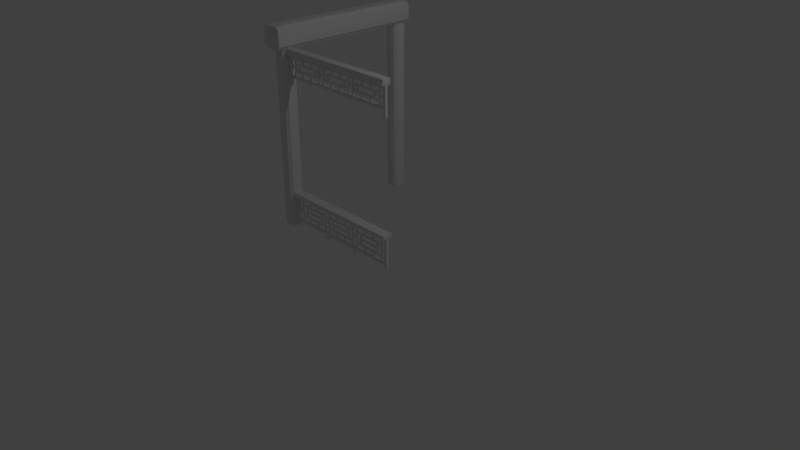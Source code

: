 # Source: temple_mur.blend  (saved by Blender 2.78.0; exported with 4.5.12 LTS)
import bpy
from mathutils import Matrix  # noqa: F401  (used for matrix-valued properties, if any)

bpy.ops.wm.read_factory_settings(use_empty=True)
scene = bpy.context.scene
scene.name = 'Scene'

# ---- collections
col_collection_1 = bpy.data.collections.new('Collection 1'); scene.collection.children.link(col_collection_1)

# ---- world
world_world = bpy.data.worlds.new('World'); scene.world = world_world
world_world.color = (0.05088, 0.05088, 0.05088)
world_world.use_sun_shadow = False
world_world.sun_shadow_jitter_overblur = 0.0
world_world.cycles.sampling_method = 'MANUAL'

# ---- cameras
cam_camera = bpy.data.cameras.new('Camera')
cam_camera.clip_end = 100.0
cam_camera.lens = 35.0
cam_camera.sensor_width = 32.0
cam_camera.sensor_height = 18.0
cam_camera.ortho_scale = 7.314
cam_camera.dof.focus_distance = 0.0

# ---- lights
light_lamp = bpy.data.lights.new('Lamp', 'POINT')
light_lamp.transmission_factor = 0.0
light_lamp.cutoff_distance = 30.0
light_lamp.energy = 100.0
light_lamp.shadow_buffer_clip_start = 1.001
light_lamp.shadow_soft_size = 0.1
light_lamp.shadow_maximum_resolution = 0.006
light_lamp.use_absolute_resolution = True

# ---- meshes
me_cube_010 = bpy.data.meshes.new('Cube.010')
me_cube_010.from_pydata([(-0.072, -0.09, -0.1), (-0.09, -0.072, -0.1), (-0.08099, -0.0876, -0.1), (-0.0876, -0.08099, -0.1), (-0.072, -0.09, 2.4), (-0.09, -0.072, 2.4), (-0.08099, -0.0876, 2.4), (-0.0876, -0.08099, 2.4), (-0.09, 0.072, -0.1), (-0.072, 0.09, -0.1), (-0.0876, 0.08099, -0.1), (-0.08099, 0.0876, -0.1), (-0.072, 0.09, 2.4), (-0.09, 0.072, 2.4), (-0.08099, 0.0876, 2.4), (-0.0876, 0.08099, 2.4), (0.072, -0.1, -0.1), (0.09, -0.072, -0.1), (0.072, -0.09, -0.1), (0.072, -0.1, 2.4), (0.1, -0.072, 2.4), (0.1, -0.072, -0.1), (0.0876, -0.08099, -0.1), (0.1, 0.072, -0.1), (0.1, 0.072, 2.4), (0.072, 0.1, 2.4), (0.08099, -0.0876, -0.1), (0.072, 0.1, -0.1), (0.072, -0.09, 2.4), (0.09, -0.072, 2.4), (0.08099, -0.0876, 2.4), (0.0876, -0.08099, 2.4), (-0.072, 0.1, -0.1), (0.072, 0.09, -0.1), (0.09, 0.072, -0.1), (-0.072, 0.1, 2.4), (-0.1, 0.072, 2.4), (-0.1, -0.072, 2.4), (0.08099, 0.0876, -0.1), (-0.072, -0.1, 2.4), (-0.072, -0.1, -0.1), (-0.1, 0.072, -0.1), (0.0876, 0.08099, -0.1), (-0.1, -0.072, -0.1), (0.09, 0.072, 2.4), (0.072, 0.09, 2.4), (0.0876, 0.08099, 2.4), (0.08099, 0.0876, 2.4), (0.1, -0.072, 0.4), (0.1, -0.072, 0.9), (0.1, -0.072, 1.4), (0.1, -0.072, 1.9), (0.072, -0.1, 1.9), (0.072, -0.1, 1.4), (0.072, -0.1, 0.9), (0.072, -0.1, 0.4), (0.1, 0.072, 1.9), (0.1, 0.072, 1.4), (0.1, 0.072, 0.9), (0.1, 0.072, 0.4), (-0.1, 0.072, 0.4), (-0.1, 0.072, 0.9), (-0.1, 0.072, 1.4), (-0.1, 0.072, 1.9), (-0.072, 0.1, 1.9), (-0.072, 0.1, 1.4), (-0.072, 0.1, 0.9), (-0.072, 0.1, 0.4), (-0.1, -0.072, 1.9), (-0.1, -0.072, 1.4), (-0.1, -0.072, 0.9), (-0.1, -0.072, 0.4), (-0.072, -0.1, 0.4), (-0.072, -0.1, 0.9), (-0.072, -0.1, 1.4), (-0.072, -0.1, 1.9), (0.072, 0.1, 0.4), (0.072, 0.1, 0.9), (0.072, 0.1, 1.4), (0.072, 0.1, 1.9), (-0.072, -0.09, 0.4), (-0.072, -0.09, 0.9), (-0.072, -0.09, 1.4), (-0.072, -0.09, 1.9), (-0.08099, -0.0876, 1.9), (-0.08099, -0.0876, 1.4), (-0.08099, -0.0876, 0.9), (-0.08099, -0.0876, 0.4), (-0.0876, -0.08099, 1.9), (-0.0876, -0.08099, 1.4), (-0.0876, -0.08099, 0.9), (-0.0876, -0.08099, 0.4), (-0.09, -0.072, 1.9), (-0.09, -0.072, 1.4), (-0.09, -0.072, 0.9), (-0.09, -0.072, 0.4), (-0.072, 0.09, 1.9), (-0.072, 0.09, 1.4), (-0.072, 0.09, 0.9), (-0.072, 0.09, 0.4), (-0.08099, 0.0876, 0.4), (-0.08099, 0.0876, 0.9), (-0.08099, 0.0876, 1.4), (-0.08099, 0.0876, 1.9), (-0.0876, 0.08099, 0.4), (-0.0876, 0.08099, 0.9), (-0.0876, 0.08099, 1.4), (-0.0876, 0.08099, 1.9), (-0.09, 0.072, 0.4), (-0.09, 0.072, 0.9), (-0.09, 0.072, 1.4), (-0.09, 0.072, 1.9), (0.09, 0.072, 1.9), (0.09, 0.072, 1.4), (0.09, 0.072, 0.9), (0.09, 0.072, 0.4), (0.0876, 0.08099, 0.4), (0.0876, 0.08099, 0.9), (0.0876, 0.08099, 1.4), (0.0876, 0.08099, 1.9), (0.08099, 0.0876, 0.4), (0.08099, 0.0876, 0.9), (0.08099, 0.0876, 1.4), (0.08099, 0.0876, 1.9), (0.072, 0.09, 0.4), (0.072, 0.09, 0.9), (0.072, 0.09, 1.4), (0.072, 0.09, 1.9), (0.072, -0.09, 1.9), (0.072, -0.09, 1.4), (0.072, -0.09, 0.9), (0.072, -0.09, 0.4), (0.08099, -0.0876, 0.4), (0.08099, -0.0876, 0.9), (0.08099, -0.0876, 1.4), (0.08099, -0.0876, 1.9), (0.0876, -0.08099, 0.4), (0.0876, -0.08099, 0.9), (0.0876, -0.08099, 1.4), (0.0876, -0.08099, 1.9), (0.09, -0.072, 0.4), (0.09, -0.072, 0.9), (0.09, -0.072, 1.4), (0.09, -0.072, 1.9)], [], [(33, 9, 32, 27), (5, 13, 36, 37), (140, 17, 21, 48), (92, 5, 37, 68), (124, 33, 27, 76), (128, 28, 19, 52), (44, 29, 20, 24), (8, 1, 43, 41), (17, 34, 23, 21), (0, 18, 16, 40), (80, 0, 40, 72), (12, 45, 25, 35), (96, 12, 35, 64), (56, 24, 20, 51), (52, 19, 39, 75), (0, 2, 3, 1, 8, 10, 11, 9, 33, 38, 42, 34, 17, 22, 26, 18), (64, 35, 25, 79), (68, 37, 36, 63), (6, 4, 28, 30, 31, 29, 44, 46, 47, 45, 12, 14, 15, 13, 5, 7), (83, 4, 6, 84), (84, 6, 7, 88), (88, 7, 5, 92), (99, 9, 11, 100), (100, 11, 10, 104), (104, 10, 8, 108), (115, 34, 42, 116), (116, 42, 38, 120), (120, 38, 33, 124), (28, 4, 39, 19), (108, 8, 41, 60), (112, 44, 24, 56), (131, 18, 26, 132), (132, 26, 22, 136), (136, 22, 17, 140), (31, 139, 143, 29), (139, 138, 142, 143), (138, 137, 141, 142), (137, 136, 140, 141), (30, 135, 139, 31), (135, 134, 138, 139), (134, 133, 137, 138), (133, 132, 136, 137), (28, 128, 135, 30), (128, 129, 134, 135), (129, 130, 133, 134), (130, 131, 132, 133), (34, 115, 59, 23), (115, 114, 58, 59), (114, 113, 57, 58), (113, 112, 56, 57), (13, 111, 63, 36), (111, 110, 62, 63), (110, 109, 61, 62), (109, 108, 60, 61), (47, 123, 127, 45), (123, 122, 126, 127), (122, 121, 125, 126), (121, 120, 124, 125), (46, 119, 123, 47), (119, 118, 122, 123), (118, 117, 121, 122), (117, 116, 120, 121), (44, 112, 119, 46), (112, 113, 118, 119), (113, 114, 117, 118), (114, 115, 116, 117), (15, 107, 111, 13), (107, 106, 110, 111), (106, 105, 109, 110), (105, 104, 108, 109), (14, 103, 107, 15), (103, 102, 106, 107), (102, 101, 105, 106), (101, 100, 104, 105), (12, 96, 103, 14), (96, 97, 102, 103), (97, 98, 101, 102), (98, 99, 100, 101), (3, 91, 95, 1), (91, 90, 94, 95), (90, 89, 93, 94), (89, 88, 92, 93), (2, 87, 91, 3), (87, 86, 90, 91), (86, 85, 89, 90), (85, 84, 88, 89), (0, 80, 87, 2), (80, 81, 86, 87), (81, 82, 85, 86), (82, 83, 84, 85), (43, 71, 60, 41), (71, 70, 61, 60), (70, 69, 62, 61), (69, 68, 63, 62), (32, 67, 76, 27), (67, 66, 77, 76), (66, 65, 78, 77), (65, 64, 79, 78), (16, 55, 72, 40), (55, 54, 73, 72), (54, 53, 74, 73), (53, 52, 75, 74), (23, 59, 48, 21), (59, 58, 49, 48), (58, 57, 50, 49), (57, 56, 51, 50), (9, 99, 67, 32), (99, 98, 66, 67), (98, 97, 65, 66), (97, 96, 64, 65), (4, 83, 75, 39), (83, 82, 74, 75), (82, 81, 73, 74), (81, 80, 72, 73), (18, 131, 55, 16), (131, 130, 54, 55), (130, 129, 53, 54), (129, 128, 52, 53), (45, 127, 79, 25), (127, 126, 78, 79), (126, 125, 77, 78), (125, 124, 76, 77), (1, 95, 71, 43), (95, 94, 70, 71), (94, 93, 69, 70), (93, 92, 68, 69), (29, 143, 51, 20), (143, 142, 50, 51), (142, 141, 49, 50), (141, 140, 48, 49)])
me_cube_010.polygons.foreach_set('use_smooth', [True] * 130)
me_cube_010.use_remesh_preserve_volume = False
me_cube_010.use_remesh_preserve_attributes = False
me_cube_010.use_mirror_vertex_groups = False
me_cube_010.update()
me_cube_009 = bpy.data.meshes.new('Cube.009')
me_cube_009.from_pydata([(-0.072, -0.09, -0.1), (-0.09, -0.072, -0.1), (-0.08099, -0.0876, -0.1), (-0.0876, -0.08099, -0.1), (-0.09, 0.072, -0.1), (-0.072, 0.09, -0.1), (-0.0876, 0.08099, -0.1), (-0.08099, 0.0876, -0.1), (0.072, -0.1, -0.1), (0.09, -0.072, -0.1), (0.072, -0.09, -0.1), (0.1, -0.072, -0.1), (0.0876, -0.08099, -0.1), (0.1, 0.072, -0.1), (0.08099, -0.0876, -0.1), (0.072, 0.1, -0.1), (-0.072, 0.1, -0.1), (0.072, 0.09, -0.1), (0.09, 0.072, -0.1), (0.08099, 0.0876, -0.1), (-0.072, -0.1, -0.1), (-0.1, 0.072, -0.1), (0.0876, 0.08099, -0.1), (-0.1, -0.072, -0.1), (0.1, -0.072, 0.4), (0.1, -0.072, 0.9), (0.1, -0.072, 1.4), (0.072, -0.1, 1.4), (0.072, -0.1, 0.9), (0.072, -0.1, 0.4), (0.1, 0.072, 1.4), (0.1, 0.072, 0.9), (0.1, 0.072, 0.4), (-0.1, 0.072, 0.4), (-0.1, 0.072, 0.9), (-0.1, 0.072, 1.4), (-0.072, 0.1, 1.4), (-0.072, 0.1, 0.9), (-0.072, 0.1, 0.4), (-0.1, -0.072, 1.4), (-0.1, -0.072, 0.9), (-0.1, -0.072, 0.4), (-0.072, -0.1, 0.4), (-0.072, -0.1, 0.9), (-0.072, -0.1, 1.4), (0.072, 0.1, 0.4), (0.072, 0.1, 0.9), (0.072, 0.1, 1.4), (-0.072, -0.09, 0.4), (-0.072, -0.09, 0.9), (-0.072, -0.09, 1.4), (-0.08099, -0.0876, 1.4), (-0.08099, -0.0876, 0.9), (-0.08099, -0.0876, 0.4), (-0.0876, -0.08099, 1.4), (-0.0876, -0.08099, 0.9), (-0.0876, -0.08099, 0.4), (-0.09, -0.072, 1.4), (-0.09, -0.072, 0.9), (-0.09, -0.072, 0.4), (-0.072, 0.09, 1.4), (-0.072, 0.09, 0.9), (-0.072, 0.09, 0.4), (-0.08099, 0.0876, 0.4), (-0.08099, 0.0876, 0.9), (-0.08099, 0.0876, 1.4), (-0.0876, 0.08099, 0.4), (-0.0876, 0.08099, 0.9), (-0.0876, 0.08099, 1.4), (-0.09, 0.072, 0.4), (-0.09, 0.072, 0.9), (-0.09, 0.072, 1.4), (0.09, 0.072, 1.4), (0.09, 0.072, 0.9), (0.09, 0.072, 0.4), (0.0876, 0.08099, 0.4), (0.0876, 0.08099, 0.9), (0.0876, 0.08099, 1.4), (0.08099, 0.0876, 0.4), (0.08099, 0.0876, 0.9), (0.08099, 0.0876, 1.4), (0.072, 0.09, 0.4), (0.072, 0.09, 0.9), (0.072, 0.09, 1.4), (0.072, -0.09, 1.4), (0.072, -0.09, 0.9), (0.072, -0.09, 0.4), (0.08099, -0.0876, 0.4), (0.08099, -0.0876, 0.9), (0.08099, -0.0876, 1.4), (0.0876, -0.08099, 0.4), (0.0876, -0.08099, 0.9), (0.0876, -0.08099, 1.4), (0.09, -0.072, 0.4), (0.09, -0.072, 0.9), (0.09, -0.072, 1.4)], [], [(17, 5, 16, 15), (93, 9, 11, 24), (81, 17, 15, 45), (4, 1, 23, 21), (9, 18, 13, 11), (0, 10, 8, 20), (48, 0, 20, 42), (0, 2, 3, 1, 4, 6, 7, 5, 17, 19, 22, 18, 9, 12, 14, 10), (62, 5, 7, 63), (63, 7, 6, 66), (66, 6, 4, 69), (74, 18, 22, 75), (75, 22, 19, 78), (78, 19, 17, 81), (69, 4, 21, 33), (86, 10, 14, 87), (87, 14, 12, 90), (90, 12, 9, 93), (92, 91, 94, 95), (91, 90, 93, 94), (89, 88, 91, 92), (88, 87, 90, 91), (84, 85, 88, 89), (85, 86, 87, 88), (18, 74, 32, 13), (74, 73, 31, 32), (73, 72, 30, 31), (71, 70, 34, 35), (70, 69, 33, 34), (80, 79, 82, 83), (79, 78, 81, 82), (77, 76, 79, 80), (76, 75, 78, 79), (72, 73, 76, 77), (73, 74, 75, 76), (68, 67, 70, 71), (67, 66, 69, 70), (65, 64, 67, 68), (64, 63, 66, 67), (60, 61, 64, 65), (61, 62, 63, 64), (3, 56, 59, 1), (56, 55, 58, 59), (55, 54, 57, 58), (2, 53, 56, 3), (53, 52, 55, 56), (52, 51, 54, 55), (0, 48, 53, 2), (48, 49, 52, 53), (49, 50, 51, 52), (23, 41, 33, 21), (41, 40, 34, 33), (40, 39, 35, 34), (16, 38, 45, 15), (38, 37, 46, 45), (37, 36, 47, 46), (8, 29, 42, 20), (29, 28, 43, 42), (28, 27, 44, 43), (13, 32, 24, 11), (32, 31, 25, 24), (31, 30, 26, 25), (5, 62, 38, 16), (62, 61, 37, 38), (61, 60, 36, 37), (50, 49, 43, 44), (49, 48, 42, 43), (10, 86, 29, 8), (86, 85, 28, 29), (85, 84, 27, 28), (83, 82, 46, 47), (82, 81, 45, 46), (1, 59, 41, 23), (59, 58, 40, 41), (58, 57, 39, 40), (95, 94, 25, 26), (94, 93, 24, 25), (92, 95, 26, 30, 72, 77, 80, 83, 47, 36, 60, 65, 68, 71, 35, 39, 57, 54, 51, 50, 44, 27, 84, 89)])
me_cube_009.polygons.foreach_set('use_smooth', [True] * 78)
me_cube_009.use_remesh_preserve_volume = False
me_cube_009.use_remesh_preserve_attributes = False
me_cube_009.use_mirror_vertex_groups = False
me_cube_009.update()
me_cube_008 = bpy.data.meshes.new('Cube.008')
me_cube_008.from_pydata([(-0.04, -0.06, -0.04), (-0.04, -0.06, 0.04), (-0.04, 0.06, -0.04), (-0.04, 0.06, 0.04), (1.78, -0.06, -0.04), (1.78, -0.06, 0.04), (1.78, 0.06, -0.04), (1.78, 0.06, 0.04), (0.87, 0.06, -0.04), (0.87, 0.06, 0.04), (0.87, -0.06, -0.04), (0.87, -0.06, 0.04)], [], [(0, 1, 3, 2), (8, 9, 7, 6), (6, 7, 5, 4), (10, 11, 1, 0), (8, 6, 4, 10), (9, 3, 1, 11), (7, 9, 11, 5), (2, 8, 10, 0), (4, 5, 11, 10), (2, 3, 9, 8)])
me_cube_008.polygons.foreach_set('use_smooth', [True] * 10)
me_cube_008.use_remesh_preserve_volume = False
me_cube_008.use_remesh_preserve_attributes = False
me_cube_008.use_mirror_vertex_groups = False
me_cube_008.update()
me_cube_007 = bpy.data.meshes.new('Cube.007')
me_cube_007.from_pydata([(-0.01, -0.01, -0.05), (-0.01, -0.01, 0.01), (-0.01, 0.01, -0.05), (-0.01, 0.01, 0.01), (0.01, -0.01, -0.05), (0.01, -0.01, 0.01), (0.01, 0.01, -0.05), (0.01, 0.01, 0.01), (-0.01, -0.01, -0.07), (-0.01, 0.01, -0.07), (0.01, -0.01, -0.07), (0.01, 0.01, -0.07), (-0.01, -0.01, -0.13), (-0.01, 0.01, -0.13), (0.01, -0.01, -0.13), (0.01, 0.01, -0.13), (-0.01, -0.01, -0.15), (-0.01, 0.01, -0.15), (0.01, -0.01, -0.15), (0.01, 0.01, -0.15), (-0.01, -0.01, -0.21), (-0.01, 0.01, -0.21), (0.01, -0.01, -0.21), (0.01, 0.01, -0.21), (-0.07, -0.01, -0.05), (-0.07, 0.01, -0.05), (-0.07, -0.01, -0.07), (-0.07, 0.01, -0.07), (-0.09, -0.01, -0.05), (-0.09, 0.01, -0.05), (-0.09, -0.01, -0.07), (-0.09, 0.01, -0.07), (-0.15, -0.01, -0.05), (-0.15, 0.01, -0.05), (-0.15, -0.01, -0.07), (-0.15, 0.01, -0.07), (-0.17, -0.01, -0.05), (-0.17, 0.01, -0.05), (-0.17, -0.01, -0.07), (-0.17, 0.01, -0.07), (-0.07, -0.01, -0.13), (-0.07, 0.01, -0.13), (-0.07, -0.01, -0.15), (-0.07, 0.01, -0.15), (-0.09, -0.01, -0.13), (-0.09, 0.01, -0.13), (-0.09, -0.01, -0.15), (-0.09, 0.01, -0.15), (-0.15, -0.01, -0.13), (-0.15, 0.01, -0.13), (-0.15, -0.01, -0.15), (-0.15, 0.01, -0.15), (-0.17, -0.01, -0.13), (-0.17, 0.01, -0.13), (-0.17, -0.01, -0.15), (-0.17, 0.01, -0.15), (-0.23, -0.01, -0.13), (-0.23, 0.01, -0.13), (-0.23, -0.01, -0.15), (-0.23, 0.01, -0.15), (-0.25, -0.01, -0.13), (-0.25, 0.01, -0.13), (-0.25, -0.01, -0.15), (-0.25, 0.01, -0.15), (-0.31, -0.01, -0.13), (-0.31, 0.01, -0.13), (-0.31, -0.01, -0.15), (-0.31, 0.01, -0.15), (-0.33, -0.01, -0.13), (-0.33, 0.01, -0.13), (-0.33, -0.01, -0.15), (-0.33, 0.01, -0.15), (-0.15, -0.01, 0.01), (-0.15, 0.01, 0.01), (-0.17, -0.01, 0.01), (-0.17, 0.01, 0.01), (-0.15, -0.01, -0.21), (-0.15, 0.01, -0.21), (-0.17, -0.01, -0.21), (-0.17, 0.01, -0.21), (-0.23, -0.01, -0.05), (-0.23, 0.01, -0.05), (-0.23, -0.01, -0.07), (-0.23, 0.01, -0.07), (-0.25, -0.01, -0.05), (-0.25, 0.01, -0.05), (-0.25, -0.01, -0.07), (-0.25, 0.01, -0.07), (-0.31, -0.01, -0.05), (-0.31, 0.01, -0.05), (-0.31, -0.01, -0.07), (-0.31, 0.01, -0.07), (-0.33, -0.01, -0.05), (-0.33, 0.01, -0.05), (-0.33, -0.01, -0.07), (-0.33, 0.01, -0.07), (-0.31, -0.01, 0.01), (-0.31, 0.01, 0.01), (-0.33, -0.01, 0.01), (-0.33, 0.01, 0.01), (-0.31, -0.01, -0.21), (-0.31, 0.01, -0.21), (-0.33, -0.01, -0.21), (-0.33, 0.01, -0.21), (-0.39, -0.01, -0.13), (-0.39, 0.01, -0.13), (-0.39, -0.01, -0.15), (-0.39, 0.01, -0.15), (-0.39, -0.01, -0.05), (-0.39, 0.01, -0.05), (-0.39, -0.01, -0.07), (-0.39, 0.01, -0.07), (-0.41, -0.01, -0.05), (-0.41, 0.01, -0.05), (-0.41, -0.01, -0.07), (-0.41, 0.01, -0.07), (-0.41, -0.01, -0.13), (-0.41, 0.01, -0.13), (-0.41, -0.01, -0.15), (-0.41, 0.01, -0.15), (-0.47, -0.01, -0.05), (-0.47, 0.01, -0.05), (-0.47, -0.01, -0.07), (-0.47, 0.01, -0.07), (-0.47, -0.01, -0.13), (-0.47, 0.01, -0.13), (-0.47, -0.01, -0.15), (-0.47, 0.01, -0.15), (-0.49, -0.01, -0.13), (-0.49, 0.01, -0.13), (-0.49, -0.01, -0.15), (-0.49, 0.01, -0.15), (-0.49, -0.01, -0.05), (-0.49, 0.01, -0.05), (-0.49, -0.01, -0.07), (-0.49, 0.01, -0.07), (-0.47, -0.01, -0.21), (-0.47, 0.01, -0.21), (-0.49, -0.01, -0.21), (-0.49, 0.01, -0.21), (-0.47, -0.01, 0.01), (-0.47, 0.01, 0.01), (-0.49, -0.01, 0.01), (-0.49, 0.01, 0.01), (0.01, -0.01, -0.09), (0.01, -0.01, -0.11), (0.01, 0.01, -0.11), (0.01, 0.01, -0.09), (-0.01, 0.01, -0.09), (-0.01, 0.01, -0.11), (-0.01, -0.01, -0.11), (-0.01, -0.01, -0.09), (0.07, -0.01, -0.09), (0.07, -0.01, -0.11), (0.07, 0.01, -0.11), (0.07, 0.01, -0.09), (-0.47, -0.01, -0.09), (-0.47, -0.01, -0.11), (-0.47, 0.01, -0.11), (-0.47, 0.01, -0.09), (-0.49, 0.01, -0.11), (-0.49, 0.01, -0.09), (-0.49, -0.01, -0.11), (-0.49, -0.01, -0.09), (-0.02, -0.02, 0.01), (-0.02, 0.02, 0.01), (0.02, -0.02, 0.01), (0.02, 0.02, 0.01), (-0.02, -0.02, -0.21), (-0.02, 0.02, -0.21), (0.02, -0.02, -0.21), (0.02, 0.02, -0.21), (-0.14, -0.02, 0.01), (-0.14, 0.02, 0.01), (-0.18, -0.02, 0.01), (-0.18, 0.02, 0.01), (-0.14, -0.02, -0.21), (-0.14, 0.02, -0.21), (-0.18, -0.02, -0.21), (-0.18, 0.02, -0.21), (-0.3, -0.02, 0.01), (-0.3, 0.02, 0.01), (-0.34, -0.02, 0.01), (-0.34, 0.02, 0.01), (-0.3, -0.02, -0.21), (-0.3, 0.02, -0.21), (-0.34, -0.02, -0.21), (-0.34, 0.02, -0.21), (-0.46, -0.02, -0.21), (-0.46, 0.02, -0.21), (-0.5, -0.02, -0.21), (-0.5, 0.02, -0.21), (-0.46, -0.02, 0.01), (-0.46, 0.02, 0.01), (-0.5, -0.02, 0.01), (-0.5, 0.02, 0.01), (0.07, -0.02, -0.08), (0.07, -0.02, -0.12), (0.07, 0.02, -0.12), (0.07, 0.02, -0.08), (0.07, -0.02, 0.01), (0.07, 0.02, 0.01), (0.07, -0.02, -0.21), (0.07, 0.02, -0.21), (-0.57, -0.01, -0.05), (-0.57, -0.01, 0.01), (-0.57, 0.01, -0.05), (-0.57, 0.01, 0.01), (-0.55, -0.01, -0.05), (-0.55, -0.01, 0.01), (-0.55, 0.01, -0.05), (-0.55, 0.01, 0.01), (-0.57, -0.01, -0.07), (-0.57, 0.01, -0.07), (-0.55, -0.01, -0.07), (-0.55, 0.01, -0.07), (-0.57, -0.01, -0.13), (-0.57, 0.01, -0.13), (-0.55, -0.01, -0.13), (-0.55, 0.01, -0.13), (-0.57, -0.01, -0.15), (-0.57, 0.01, -0.15), (-0.55, -0.01, -0.15), (-0.55, 0.01, -0.15), (-0.57, -0.01, -0.21), (-0.57, 0.01, -0.21), (-0.55, -0.01, -0.21), (-0.55, 0.01, -0.21), (-0.63, -0.01, -0.05), (-0.63, 0.01, -0.05), (-0.63, -0.01, -0.07), (-0.63, 0.01, -0.07), (-0.65, -0.01, -0.05), (-0.65, 0.01, -0.05), (-0.65, -0.01, -0.07), (-0.65, 0.01, -0.07), (-0.71, -0.01, -0.05), (-0.71, 0.01, -0.05), (-0.71, -0.01, -0.07), (-0.71, 0.01, -0.07), (-0.73, -0.01, -0.05), (-0.73, 0.01, -0.05), (-0.73, -0.01, -0.07), (-0.73, 0.01, -0.07), (-0.63, -0.01, -0.13), (-0.63, 0.01, -0.13), (-0.63, -0.01, -0.15), (-0.63, 0.01, -0.15), (-0.65, -0.01, -0.13), (-0.65, 0.01, -0.13), (-0.65, -0.01, -0.15), (-0.65, 0.01, -0.15), (-0.71, -0.01, -0.13), (-0.71, 0.01, -0.13), (-0.71, -0.01, -0.15), (-0.71, 0.01, -0.15), (-0.73, -0.01, -0.13), (-0.73, 0.01, -0.13), (-0.73, -0.01, -0.15), (-0.73, 0.01, -0.15), (-0.79, -0.01, -0.13), (-0.79, 0.01, -0.13), (-0.79, -0.01, -0.15), (-0.79, 0.01, -0.15), (-0.81, -0.01, -0.13), (-0.81, 0.01, -0.13), (-0.81, -0.01, -0.15), (-0.81, 0.01, -0.15), (-0.87, -0.01, -0.13), (-0.87, 0.01, -0.13), (-0.87, -0.01, -0.15), (-0.87, 0.01, -0.15), (-0.89, -0.01, -0.13), (-0.89, 0.01, -0.13), (-0.89, -0.01, -0.15), (-0.89, 0.01, -0.15), (-0.71, -0.01, 0.01), (-0.71, 0.01, 0.01), (-0.73, -0.01, 0.01), (-0.73, 0.01, 0.01), (-0.71, -0.01, -0.21), (-0.71, 0.01, -0.21), (-0.73, -0.01, -0.21), (-0.73, 0.01, -0.21), (-0.79, -0.01, -0.05), (-0.79, 0.01, -0.05), (-0.79, -0.01, -0.07), (-0.79, 0.01, -0.07), (-0.81, -0.01, -0.05), (-0.81, 0.01, -0.05), (-0.81, -0.01, -0.07), (-0.81, 0.01, -0.07), (-0.87, -0.01, -0.05), (-0.87, 0.01, -0.05), (-0.87, -0.01, -0.07), (-0.87, 0.01, -0.07), (-0.89, -0.01, -0.05), (-0.89, 0.01, -0.05), (-0.89, -0.01, -0.07), (-0.89, 0.01, -0.07), (-0.87, -0.01, 0.01), (-0.87, 0.01, 0.01), (-0.89, -0.01, 0.01), (-0.89, 0.01, 0.01), (-0.87, -0.01, -0.21), (-0.87, 0.01, -0.21), (-0.89, -0.01, -0.21), (-0.89, 0.01, -0.21), (-0.95, -0.01, -0.13), (-0.95, 0.01, -0.13), (-0.95, -0.01, -0.15), (-0.95, 0.01, -0.15), (-0.95, -0.01, -0.05), (-0.95, 0.01, -0.05), (-0.95, -0.01, -0.07), (-0.95, 0.01, -0.07), (-0.97, -0.01, -0.05), (-0.97, 0.01, -0.05), (-0.97, -0.01, -0.07), (-0.97, 0.01, -0.07), (-0.97, -0.01, -0.13), (-0.97, 0.01, -0.13), (-0.97, -0.01, -0.15), (-0.97, 0.01, -0.15), (-1.03, -0.01, -0.05), (-1.03, 0.01, -0.05), (-1.03, -0.01, -0.07), (-1.03, 0.01, -0.07), (-1.03, -0.01, -0.13), (-1.03, 0.01, -0.13), (-1.03, -0.01, -0.15), (-1.03, 0.01, -0.15), (-1.05, -0.01, -0.13), (-1.05, 0.01, -0.13), (-1.05, -0.01, -0.15), (-1.05, 0.01, -0.15), (-1.05, -0.01, -0.05), (-1.05, 0.01, -0.05), (-1.05, -0.01, -0.07), (-1.05, 0.01, -0.07), (-1.03, -0.01, -0.21), (-1.03, 0.01, -0.21), (-1.05, -0.01, -0.21), (-1.05, 0.01, -0.21), (-1.03, -0.01, 0.01), (-1.03, 0.01, 0.01), (-1.05, -0.01, 0.01), (-1.05, 0.01, 0.01), (-0.55, -0.01, -0.09), (-0.55, -0.01, -0.11), (-0.55, 0.01, -0.11), (-0.55, 0.01, -0.09), (-0.57, 0.01, -0.09), (-0.57, 0.01, -0.11), (-0.57, -0.01, -0.11), (-0.57, -0.01, -0.09), (-1.11, 0.01, -0.07), (-1.11, -0.01, -0.07), (-1.13, 0.01, -0.07), (-1.13, -0.01, -0.07), (-1.03, -0.01, -0.09), (-1.03, -0.01, -0.11), (-1.03, 0.01, -0.11), (-1.03, 0.01, -0.09), (-1.05, 0.01, -0.11), (-1.05, 0.01, -0.09), (-1.05, -0.01, -0.11), (-1.05, -0.01, -0.09), (-0.58, -0.02, 0.01), (-0.58, 0.02, 0.01), (-0.54, -0.02, 0.01), (-0.54, 0.02, 0.01), (-0.58, -0.02, -0.21), (-0.58, 0.02, -0.21), (-0.54, -0.02, -0.21), (-0.54, 0.02, -0.21), (-0.7, -0.02, 0.01), (-0.7, 0.02, 0.01), (-0.74, -0.02, 0.01), (-0.74, 0.02, 0.01), (-0.7, -0.02, -0.21), (-0.7, 0.02, -0.21), (-0.74, -0.02, -0.21), (-0.74, 0.02, -0.21), (-0.86, -0.02, 0.01), (-0.86, 0.02, 0.01), (-0.9, -0.02, 0.01), (-0.9, 0.02, 0.01), (-0.86, -0.02, -0.21), (-0.86, 0.02, -0.21), (-0.9, -0.02, -0.21), (-0.9, 0.02, -0.21), (-1.02, -0.02, -0.21), (-1.02, 0.02, -0.21), (-1.06, -0.02, -0.21), (-1.06, 0.02, -0.21), (-1.02, -0.02, 0.01), (-1.02, 0.02, 0.01), (-1.06, -0.02, 0.01), (-1.06, 0.02, 0.01), (-1.11, 0.01, 0.01), (-1.11, 0.01, -0.05), (-1.11, -0.01, 0.01), (-1.11, -0.01, -0.05), (-1.13, 0.01, 0.01), (-1.13, 0.01, -0.05), (-1.13, -0.01, 0.01), (-1.13, -0.01, -0.05), (-1.13, -0.01, -0.13), (-1.13, 0.01, -0.13), (-1.11, -0.01, -0.13), (-1.11, 0.01, -0.13), (-1.13, -0.01, -0.15), (-1.13, 0.01, -0.15), (-1.11, -0.01, -0.15), (-1.11, 0.01, -0.15), (-1.13, -0.01, -0.21), (-1.13, 0.01, -0.21), (-1.11, -0.01, -0.21), (-1.11, 0.01, -0.21), (-1.19, -0.01, -0.05), (-1.19, 0.01, -0.05), (-1.19, -0.01, -0.07), (-1.19, 0.01, -0.07), (-1.21, -0.01, -0.05), (-1.21, 0.01, -0.05), (-1.21, -0.01, -0.07), (-1.21, 0.01, -0.07), (-1.27, -0.01, -0.05), (-1.27, 0.01, -0.05), (-1.27, -0.01, -0.07), (-1.27, 0.01, -0.07), (-1.29, -0.01, -0.05), (-1.29, 0.01, -0.05), (-1.29, -0.01, -0.07), (-1.29, 0.01, -0.07), (-1.19, -0.01, -0.13), (-1.19, 0.01, -0.13), (-1.19, -0.01, -0.15), (-1.19, 0.01, -0.15), (-1.21, -0.01, -0.13), (-1.21, 0.01, -0.13), (-1.21, -0.01, -0.15), (-1.21, 0.01, -0.15), (-1.27, -0.01, -0.13), (-1.27, 0.01, -0.13), (-1.27, -0.01, -0.15), (-1.27, 0.01, -0.15), (-1.29, -0.01, -0.13), (-1.29, 0.01, -0.13), (-1.29, -0.01, -0.15), (-1.29, 0.01, -0.15), (-1.35, -0.01, -0.13), (-1.35, 0.01, -0.13), (-1.35, -0.01, -0.15), (-1.35, 0.01, -0.15), (-1.37, -0.01, -0.13), (-1.37, 0.01, -0.13), (-1.37, -0.01, -0.15), (-1.37, 0.01, -0.15), (-1.43, -0.01, -0.13), (-1.43, 0.01, -0.13), (-1.43, -0.01, -0.15), (-1.43, 0.01, -0.15), (-1.45, -0.01, -0.13), (-1.45, 0.01, -0.13), (-1.45, -0.01, -0.15), (-1.45, 0.01, -0.15), (-1.27, -0.01, 0.01), (-1.27, 0.01, 0.01), (-1.29, -0.01, 0.01), (-1.29, 0.01, 0.01), (-1.27, -0.01, -0.21), (-1.27, 0.01, -0.21), (-1.29, -0.01, -0.21), (-1.29, 0.01, -0.21), (-1.35, -0.01, -0.05), (-1.35, 0.01, -0.05), (-1.35, -0.01, -0.07), (-1.35, 0.01, -0.07), (-1.37, -0.01, -0.05), (-1.37, 0.01, -0.05), (-1.37, -0.01, -0.07), (-1.37, 0.01, -0.07), (-1.43, -0.01, -0.05), (-1.43, 0.01, -0.05), (-1.43, -0.01, -0.07), (-1.43, 0.01, -0.07), (-1.45, -0.01, -0.05), (-1.45, 0.01, -0.05), (-1.45, -0.01, -0.07), (-1.45, 0.01, -0.07), (-1.43, -0.01, 0.01), (-1.43, 0.01, 0.01), (-1.45, -0.01, 0.01), (-1.45, 0.01, 0.01), (-1.43, -0.01, -0.21), (-1.43, 0.01, -0.21), (-1.45, -0.01, -0.21), (-1.45, 0.01, -0.21), (-1.51, -0.01, -0.13), (-1.51, 0.01, -0.13), (-1.51, -0.01, -0.15), (-1.51, 0.01, -0.15), (-1.51, -0.01, -0.05), (-1.51, 0.01, -0.05), (-1.51, -0.01, -0.07), (-1.51, 0.01, -0.07), (-1.53, -0.01, -0.05), (-1.53, 0.01, -0.05), (-1.53, -0.01, -0.07), (-1.53, 0.01, -0.07), (-1.53, -0.01, -0.13), (-1.53, 0.01, -0.13), (-1.53, -0.01, -0.15), (-1.53, 0.01, -0.15), (-1.59, -0.01, -0.05), (-1.59, 0.01, -0.05), (-1.59, -0.01, -0.07), (-1.59, 0.01, -0.07), (-1.59, -0.01, -0.13), (-1.59, 0.01, -0.13), (-1.59, -0.01, -0.15), (-1.59, 0.01, -0.15), (-1.61, -0.01, -0.13), (-1.61, 0.01, -0.13), (-1.61, -0.01, -0.15), (-1.61, 0.01, -0.15), (-1.61, -0.01, -0.05), (-1.61, 0.01, -0.05), (-1.61, -0.01, -0.07), (-1.61, 0.01, -0.07), (-1.59, -0.01, -0.21), (-1.59, 0.01, -0.21), (-1.61, -0.01, -0.21), (-1.61, 0.01, -0.21), (-1.59, -0.01, 0.01), (-1.59, 0.01, 0.01), (-1.61, -0.01, 0.01), (-1.61, 0.01, 0.01), (-1.11, -0.01, -0.09), (-1.11, -0.01, -0.11), (-1.11, 0.01, -0.11), (-1.11, 0.01, -0.09), (-1.13, 0.01, -0.09), (-1.13, 0.01, -0.11), (-1.13, -0.01, -0.11), (-1.13, -0.01, -0.09), (-1.59, -0.01, -0.09), (-1.59, -0.01, -0.11), (-1.59, 0.01, -0.11), (-1.59, 0.01, -0.09), (-1.61, 0.01, -0.11), (-1.61, 0.01, -0.09), (-1.61, -0.01, -0.11), (-1.61, -0.01, -0.09), (-1.14, -0.02, 0.01), (-1.14, 0.02, 0.01), (-1.1, -0.02, 0.01), (-1.1, 0.02, 0.01), (-1.14, -0.02, -0.21), (-1.14, 0.02, -0.21), (-1.1, -0.02, -0.21), (-1.1, 0.02, -0.21), (-1.26, -0.02, 0.01), (-1.26, 0.02, 0.01), (-1.3, -0.02, 0.01), (-1.3, 0.02, 0.01), (-1.26, -0.02, -0.21), (-1.26, 0.02, -0.21), (-1.3, -0.02, -0.21), (-1.3, 0.02, -0.21), (-1.42, -0.02, 0.01), (-1.42, 0.02, 0.01), (-1.46, -0.02, 0.01), (-1.46, 0.02, 0.01), (-1.42, -0.02, -0.21), (-1.42, 0.02, -0.21), (-1.46, -0.02, -0.21), (-1.46, 0.02, -0.21), (-1.58, -0.02, -0.21), (-1.58, 0.02, -0.21), (-1.62, -0.02, -0.21), (-1.62, 0.02, -0.21), (-1.58, -0.02, 0.01), (-1.58, 0.02, 0.01), (-1.62, -0.02, 0.01), (-1.62, 0.02, 0.01), (-1.67, 0.01, -0.11), (-1.67, 0.01, -0.09), (-1.67, -0.01, -0.11), (-1.67, -0.01, -0.09), (-1.67, 0.02, -0.12), (-1.67, 0.02, -0.08), (-1.67, -0.02, -0.12), (-1.67, -0.02, -0.08), (-1.67, 0.02, 0.01), (-1.67, -0.02, 0.01), (-1.67, 0.02, -0.21), (-1.67, -0.02, -0.21), (-0.02, 0.02, 0.05), (0.02, 0.02, 0.05), (-0.14, 0.02, 0.05), (-0.18, 0.02, 0.05), (-0.3, 0.02, 0.05), (-0.34, 0.02, 0.05), (-0.46, 0.02, 0.05), (-0.5, 0.02, 0.05), (0.07, 0.02, 0.05), (-0.58, 0.02, 0.05), (-0.54, 0.02, 0.05), (-0.7, 0.02, 0.05), (-0.74, 0.02, 0.05), (-0.86, 0.02, 0.05), (-0.9, 0.02, 0.05), (-1.02, 0.02, 0.05), (-1.06, 0.02, 0.05), (-1.14, 0.02, 0.05), (-1.1, 0.02, 0.05), (-1.26, 0.02, 0.05), (-1.3, 0.02, 0.05), (-1.42, 0.02, 0.05), (-1.46, 0.02, 0.05), (-1.58, 0.02, 0.05), (-1.62, 0.02, 0.05), (-1.67, 0.02, 0.05), (-0.02, -0.02, 0.05), (0.02, -0.02, 0.05), (-0.14, -0.02, 0.05), (-0.18, -0.02, 0.05), (-0.3, -0.02, 0.05), (-0.34, -0.02, 0.05), (-0.46, -0.02, 0.05), (-0.5, -0.02, 0.05), (0.07, -0.02, 0.05), (-0.58, -0.02, 0.05), (-0.54, -0.02, 0.05), (-0.7, -0.02, 0.05), (-0.74, -0.02, 0.05), (-0.86, -0.02, 0.05), (-0.9, -0.02, 0.05), (-1.02, -0.02, 0.05), (-1.06, -0.02, 0.05), (-1.14, -0.02, 0.05), (-1.1, -0.02, 0.05), (-1.26, -0.02, 0.05), (-1.3, -0.02, 0.05), (-1.42, -0.02, 0.05), (-1.46, -0.02, 0.05), (-1.58, -0.02, 0.05), (-1.62, -0.02, 0.05), (-1.67, -0.02, 0.05), (-0.02, 0.02, -0.25), (0.02, 0.02, -0.25), (-0.14, 0.02, -0.25), (-0.18, 0.02, -0.25), (-0.3, 0.02, -0.25), (-0.34, 0.02, -0.25), (-0.46, 0.02, -0.25), (-0.5, 0.02, -0.25), (0.07, 0.02, -0.25), (-0.58, 0.02, -0.25), (-0.54, 0.02, -0.25), (-0.7, 0.02, -0.25), (-0.74, 0.02, -0.25), (-0.86, 0.02, -0.25), (-0.9, 0.02, -0.25), (-1.02, 0.02, -0.25), (-1.06, 0.02, -0.25), (-1.14, 0.02, -0.25), (-1.1, 0.02, -0.25), (-1.26, 0.02, -0.25), (-1.3, 0.02, -0.25), (-1.42, 0.02, -0.25), (-1.46, 0.02, -0.25), (-1.58, 0.02, -0.25), (-1.62, 0.02, -0.25), (-1.67, 0.02, -0.25), (-0.02, -0.02, -0.25), (0.02, -0.02, -0.25), (-0.14, -0.02, -0.25), (-0.18, -0.02, -0.25), (-0.3, -0.02, -0.25), (-0.34, -0.02, -0.25), (-0.46, -0.02, -0.25), (-0.5, -0.02, -0.25), (0.07, -0.02, -0.25), (-0.58, -0.02, -0.25), (-0.54, -0.02, -0.25), (-0.7, -0.02, -0.25), (-0.74, -0.02, -0.25), (-0.86, -0.02, -0.25), (-0.9, -0.02, -0.25), (-1.02, -0.02, -0.25), (-1.06, -0.02, -0.25), (-1.14, -0.02, -0.25), (-1.1, -0.02, -0.25), (-1.26, -0.02, -0.25), (-1.3, -0.02, -0.25), (-1.42, -0.02, -0.25), (-1.46, -0.02, -0.25), (-1.58, -0.02, -0.25), (-1.62, -0.02, -0.25), (-1.67, -0.02, -0.25), (0.11, 0.02, -0.12), (0.11, 0.02, -0.08), (0.11, 0.02, 0.01), (0.11, 0.02, -0.21), (0.11, 0.02, 0.05), (0.11, 0.02, -0.25), (0.11, -0.02, -0.12), (0.11, -0.02, -0.08), (0.11, -0.02, 0.01), (0.11, -0.02, -0.21), (0.11, -0.02, 0.05), (0.11, -0.02, -0.25), (-1.71, 0.02, -0.12), (-1.71, 0.02, -0.08), (-1.71, 0.02, 0.01), (-1.71, 0.02, -0.21), (-1.71, 0.02, 0.05), (-1.71, 0.02, -0.25), (-1.71, -0.02, -0.12), (-1.71, -0.02, -0.08), (-1.71, -0.02, 0.01), (-1.71, -0.02, -0.21), (-1.71, -0.02, 0.05), (-1.71, -0.02, -0.25), (0.07, 0.02, -0.35), (0.07, -0.02, -0.35), (0.11, 0.02, -0.35), (0.11, -0.02, -0.35), (-1.67, 0.02, -0.35), (-1.67, -0.02, -0.35), (-1.71, 0.02, -0.35), (-1.71, -0.02, -0.35)], [], [(0, 1, 3, 2), (2, 3, 7, 6), (6, 7, 5, 4), (4, 5, 1, 0), (4, 0, 8, 10), (153, 154, 198, 197), (146, 145, 14, 15), (2, 6, 11, 9), (2, 9, 27, 25), (6, 4, 10, 11), (13, 15, 19, 17), (150, 149, 13, 12), (145, 150, 12, 14), (149, 146, 15, 13), (19, 18, 22, 23), (15, 14, 18, 19), (17, 16, 42, 43), (14, 12, 16, 18), (140, 141, 193, 192), (16, 17, 21, 20), (18, 16, 20, 22), (17, 19, 23, 21), (26, 24, 28, 30), (0, 2, 25, 24), (8, 0, 24, 26), (9, 8, 26, 27), (30, 28, 32, 34), (24, 25, 29, 28), (25, 27, 31, 29), (45, 31, 27, 41), (33, 35, 39, 37), (28, 29, 33, 32), (29, 31, 35, 33), (31, 30, 34, 35), (37, 39, 83, 81), (35, 34, 38, 39), (34, 32, 36, 38), (37, 36, 74, 75), (44, 30, 31, 45), (16, 12, 40, 42), (13, 17, 43, 41), (12, 13, 41, 40), (46, 44, 48, 50), (42, 40, 44, 46), (43, 42, 46, 47), (41, 43, 47, 45), (49, 51, 55, 53), (47, 46, 50, 51), (45, 47, 51, 49), (44, 45, 49, 48), (54, 52, 56, 58), (48, 49, 53, 52), (50, 48, 52, 54), (50, 54, 78, 76), (59, 58, 62, 63), (55, 54, 58, 59), (53, 55, 59, 57), (52, 53, 57, 56), (61, 63, 67, 65), (57, 59, 63, 61), (56, 57, 61, 60), (58, 56, 60, 62), (66, 64, 68, 70), (60, 61, 65, 64), (62, 60, 64, 66), (63, 62, 66, 67), (70, 68, 104, 106), (66, 70, 102, 100), (65, 67, 71, 69), (64, 65, 69, 68), (97, 99, 183, 181), (36, 32, 72, 74), (33, 37, 75, 73), (32, 33, 73, 72), (72, 73, 173, 172), (54, 55, 79, 78), (51, 50, 76, 77), (55, 51, 77, 79), (41, 27, 26, 40), (40, 26, 30, 44), (81, 83, 87, 85), (39, 38, 82, 83), (38, 36, 80, 82), (36, 37, 81, 80), (86, 84, 88, 90), (83, 82, 86, 87), (82, 80, 84, 86), (80, 81, 85, 84), (89, 91, 95, 93), (84, 85, 89, 88), (85, 87, 91, 89), (87, 86, 90, 91), (95, 94, 110, 111), (91, 90, 94, 95), (90, 88, 92, 94), (93, 92, 98, 99), (155, 152, 196, 199), (92, 88, 96, 98), (89, 93, 99, 97), (88, 89, 97, 96), (99, 98, 182, 183), (70, 71, 103, 102), (71, 67, 101, 103), (67, 66, 100, 101), (105, 107, 119, 117), (71, 70, 106, 107), (69, 71, 107, 105), (68, 69, 105, 104), (110, 108, 112, 114), (94, 92, 108, 110), (92, 93, 109, 108), (93, 95, 111, 109), (113, 115, 123, 121), (108, 109, 113, 112), (109, 111, 115, 113), (111, 105, 117, 115), (117, 119, 127, 125), (110, 104, 105, 111), (106, 104, 116, 118), (107, 106, 118, 119), (115, 117, 116, 114), (114, 116, 104, 110), (121, 123, 135, 133), (115, 114, 122, 123), (114, 112, 120, 122), (112, 113, 121, 120), (125, 127, 131, 129), (116, 117, 125, 124), (118, 116, 124, 126), (119, 118, 126, 127), (128, 129, 131, 130), (159, 161, 135, 123), (126, 124, 128, 130), (126, 130, 138, 136), (132, 133, 135, 134), (156, 159, 123, 122), (122, 120, 132, 134), (133, 132, 142, 143), (161, 163, 134, 135), (163, 156, 122, 134), (7, 3, 165, 167), (130, 131, 139, 138), (127, 126, 136, 137), (131, 127, 137, 139), (154, 155, 199, 198), (120, 121, 141, 140), (132, 120, 140, 142), (121, 133, 143, 141), (9, 11, 147, 148), (148, 147, 146, 149), (10, 8, 151, 144), (144, 151, 150, 145), (8, 9, 148, 151), (151, 148, 149, 150), (11, 10, 144, 147), (145, 146, 154, 153), (96, 97, 181, 180), (146, 147, 155, 154), (147, 144, 152, 155), (144, 145, 153, 152), (128, 124, 157, 162), (162, 157, 156, 163), (129, 128, 162, 160), (124, 125, 158, 157), (157, 158, 159, 156), (125, 129, 160, 158), (158, 160, 161, 159), (161, 160, 350, 351), (75, 74, 174, 175), (98, 96, 180, 182), (143, 142, 194, 195), (73, 75, 175, 173), (5, 7, 167, 166), (141, 143, 195, 193), (74, 72, 172, 174), (20, 21, 169, 168), (142, 140, 192, 194), (21, 23, 171, 169), (1, 5, 166, 164), (23, 22, 170, 171), (137, 136, 188, 189), (22, 20, 168, 170), (101, 100, 184, 185), (138, 139, 191, 190), (102, 103, 187, 186), (139, 137, 189, 191), (77, 76, 176, 177), (100, 102, 186, 184), (136, 138, 190, 188), (78, 79, 179, 178), (103, 101, 185, 187), (3, 1, 164, 165), (79, 77, 177, 179), (76, 78, 178, 176), (152, 153, 197, 196), (164, 172, 173, 165), (174, 180, 181, 175), (182, 192, 193, 183), (186, 187, 189, 188), (178, 179, 185, 184), (168, 169, 177, 176), (166, 167, 201, 200), (196, 200, 201, 199), (171, 170, 202, 203), (198, 203, 202, 197), (204, 205, 207, 206), (206, 207, 211, 210), (210, 211, 209, 208), (208, 209, 205, 204), (208, 204, 212, 214), (403, 407, 359, 357), (350, 349, 218, 219), (206, 210, 215, 213), (206, 213, 231, 229), (210, 208, 214, 215), (217, 219, 223, 221), (354, 353, 217, 216), (349, 354, 216, 218), (353, 350, 219, 217), (223, 222, 226, 227), (219, 218, 222, 223), (221, 220, 246, 247), (218, 216, 220, 222), (344, 345, 397, 396), (220, 221, 225, 224), (222, 220, 224, 226), (221, 223, 227, 225), (230, 228, 232, 234), (204, 206, 229, 228), (212, 204, 228, 230), (213, 212, 230, 231), (234, 232, 236, 238), (228, 229, 233, 232), (229, 231, 235, 233), (249, 235, 231, 245), (237, 239, 243, 241), (232, 233, 237, 236), (233, 235, 239, 237), (235, 234, 238, 239), (241, 243, 287, 285), (239, 238, 242, 243), (238, 236, 240, 242), (241, 240, 278, 279), (248, 234, 235, 249), (220, 216, 244, 246), (217, 221, 247, 245), (216, 217, 245, 244), (250, 248, 252, 254), (246, 244, 248, 250), (247, 246, 250, 251), (245, 247, 251, 249), (253, 255, 259, 257), (251, 250, 254, 255), (249, 251, 255, 253), (248, 249, 253, 252), (258, 256, 260, 262), (252, 253, 257, 256), (254, 252, 256, 258), (254, 258, 282, 280), (263, 262, 266, 267), (259, 258, 262, 263), (257, 259, 263, 261), (256, 257, 261, 260), (265, 267, 271, 269), (261, 263, 267, 265), (260, 261, 265, 264), (262, 260, 264, 266), (270, 268, 272, 274), (264, 265, 269, 268), (266, 264, 268, 270), (267, 266, 270, 271), (274, 272, 308, 310), (270, 274, 306, 304), (269, 271, 275, 273), (268, 269, 273, 272), (301, 303, 387, 385), (240, 236, 276, 278), (237, 241, 279, 277), (236, 237, 277, 276), (276, 277, 377, 376), (258, 259, 283, 282), (255, 254, 280, 281), (259, 255, 281, 283), (245, 231, 230, 244), (244, 230, 234, 248), (285, 287, 291, 289), (243, 242, 286, 287), (242, 240, 284, 286), (240, 241, 285, 284), (290, 288, 292, 294), (287, 286, 290, 291), (286, 284, 288, 290), (284, 285, 289, 288), (293, 295, 299, 297), (288, 289, 293, 292), (289, 291, 295, 293), (291, 290, 294, 295), (299, 298, 314, 315), (295, 294, 298, 299), (294, 292, 296, 298), (297, 296, 302, 303), (405, 401, 356, 358), (296, 292, 300, 302), (293, 297, 303, 301), (292, 293, 301, 300), (303, 302, 386, 387), (274, 275, 307, 306), (275, 271, 305, 307), (271, 270, 304, 305), (309, 311, 323, 321), (275, 274, 310, 311), (273, 275, 311, 309), (272, 273, 309, 308), (314, 312, 316, 318), (298, 296, 312, 314), (296, 297, 313, 312), (297, 299, 315, 313), (317, 319, 327, 325), (312, 313, 317, 316), (313, 315, 319, 317), (315, 309, 321, 319), (321, 323, 331, 329), (314, 308, 309, 315), (310, 308, 320, 322), (311, 310, 322, 323), (319, 321, 320, 318), (318, 320, 308, 314), (325, 327, 339, 337), (319, 318, 326, 327), (318, 316, 324, 326), (316, 317, 325, 324), (329, 331, 335, 333), (320, 321, 329, 328), (322, 320, 328, 330), (323, 322, 330, 331), (332, 333, 335, 334), (363, 365, 339, 327), (330, 328, 332, 334), (330, 334, 342, 340), (336, 337, 339, 338), (360, 363, 327, 326), (326, 324, 336, 338), (337, 336, 346, 347), (365, 367, 338, 339), (367, 360, 326, 338), (211, 207, 369, 371), (334, 335, 343, 342), (331, 330, 340, 341), (335, 331, 341, 343), (401, 400, 402, 403), (324, 325, 345, 344), (336, 324, 344, 346), (325, 337, 347, 345), (213, 215, 351, 352), (352, 351, 350, 353), (214, 212, 355, 348), (348, 355, 354, 349), (212, 213, 352, 355), (355, 352, 353, 354), (215, 214, 348, 351), (542, 541, 410, 411), (300, 301, 385, 384), (403, 402, 406, 407), (405, 358, 423, 421), (401, 403, 357, 356), (332, 328, 361, 366), (366, 361, 360, 367), (333, 332, 366, 364), (328, 329, 362, 361), (361, 362, 363, 360), (329, 333, 364, 362), (362, 364, 365, 363), (279, 278, 378, 379), (302, 300, 384, 386), (347, 346, 398, 399), (277, 279, 379, 377), (209, 211, 371, 370), (345, 347, 399, 397), (278, 276, 376, 378), (224, 225, 373, 372), (346, 344, 396, 398), (225, 227, 375, 373), (205, 209, 370, 368), (227, 226, 374, 375), (341, 340, 392, 393), (226, 224, 372, 374), (305, 304, 388, 389), (342, 343, 395, 394), (306, 307, 391, 390), (343, 341, 393, 395), (281, 280, 380, 381), (304, 306, 390, 388), (340, 342, 394, 392), (282, 283, 383, 382), (307, 305, 389, 391), (207, 205, 368, 369), (283, 281, 381, 383), (280, 282, 382, 380), (409, 411, 415, 413), (368, 376, 377, 369), (378, 384, 385, 379), (386, 396, 397, 387), (390, 391, 393, 392), (382, 383, 389, 388), (372, 373, 381, 380), (191, 375, 374, 190), (405, 404, 400, 401), (194, 370, 371, 195), (407, 406, 404, 405), (546, 545, 409, 408), (541, 546, 408, 410), (545, 542, 411, 409), (415, 414, 418, 419), (411, 410, 414, 415), (413, 412, 438, 439), (410, 408, 412, 414), (536, 537, 585, 584), (412, 413, 417, 416), (414, 412, 416, 418), (413, 415, 419, 417), (422, 420, 424, 426), (407, 405, 421, 420), (359, 407, 420, 422), (358, 359, 422, 423), (426, 424, 428, 430), (420, 421, 425, 424), (421, 423, 427, 425), (441, 427, 423, 437), (429, 431, 435, 433), (424, 425, 429, 428), (425, 427, 431, 429), (427, 426, 430, 431), (433, 435, 479, 477), (431, 430, 434, 435), (430, 428, 432, 434), (433, 432, 470, 471), (440, 426, 427, 441), (412, 408, 436, 438), (409, 413, 439, 437), (408, 409, 437, 436), (442, 440, 444, 446), (438, 436, 440, 442), (439, 438, 442, 443), (437, 439, 443, 441), (445, 447, 451, 449), (443, 442, 446, 447), (441, 443, 447, 445), (440, 441, 445, 444), (450, 448, 452, 454), (444, 445, 449, 448), (446, 444, 448, 450), (446, 450, 474, 472), (455, 454, 458, 459), (451, 450, 454, 455), (449, 451, 455, 453), (448, 449, 453, 452), (457, 459, 463, 461), (453, 455, 459, 457), (452, 453, 457, 456), (454, 452, 456, 458), (462, 460, 464, 466), (456, 457, 461, 460), (458, 456, 460, 462), (459, 458, 462, 463), (466, 464, 500, 502), (462, 466, 498, 496), (461, 463, 467, 465), (460, 461, 465, 464), (493, 495, 575, 573), (432, 428, 468, 470), (429, 433, 471, 469), (428, 429, 469, 468), (468, 469, 565, 564), (450, 451, 475, 474), (447, 446, 472, 473), (451, 447, 473, 475), (437, 423, 422, 436), (436, 422, 426, 440), (477, 479, 483, 481), (435, 434, 478, 479), (434, 432, 476, 478), (432, 433, 477, 476), (482, 480, 484, 486), (479, 478, 482, 483), (478, 476, 480, 482), (476, 477, 481, 480), (485, 487, 491, 489), (480, 481, 485, 484), (481, 483, 487, 485), (483, 482, 486, 487), (491, 490, 506, 507), (487, 486, 490, 491), (486, 484, 488, 490), (489, 488, 494, 495), (488, 484, 492, 494), (485, 489, 495, 493), (484, 485, 493, 492), (495, 494, 574, 575), (466, 467, 499, 498), (467, 463, 497, 499), (463, 462, 496, 497), (501, 503, 515, 513), (467, 466, 502, 503), (465, 467, 503, 501), (464, 465, 501, 500), (506, 504, 508, 510), (490, 488, 504, 506), (488, 489, 505, 504), (489, 491, 507, 505), (509, 511, 519, 517), (504, 505, 509, 508), (505, 507, 511, 509), (507, 501, 513, 511), (513, 515, 523, 521), (506, 500, 501, 507), (502, 500, 512, 514), (503, 502, 514, 515), (511, 513, 512, 510), (510, 512, 500, 506), (517, 519, 531, 529), (511, 510, 518, 519), (510, 508, 516, 518), (508, 509, 517, 516), (521, 523, 527, 525), (512, 513, 521, 520), (514, 512, 520, 522), (515, 514, 522, 523), (524, 525, 527, 526), (551, 553, 531, 519), (522, 520, 524, 526), (522, 526, 534, 532), (528, 529, 531, 530), (548, 551, 519, 518), (518, 516, 528, 530), (529, 528, 538, 539), (553, 555, 530, 531), (555, 548, 518, 530), (400, 404, 557, 559), (526, 527, 535, 534), (523, 522, 532, 533), (527, 523, 533, 535), (516, 517, 537, 536), (528, 516, 536, 538), (517, 529, 539, 537), (358, 356, 543, 544), (544, 543, 542, 545), (357, 359, 547, 540), (540, 547, 546, 541), (359, 358, 544, 547), (547, 544, 545, 546), (356, 357, 540, 543), (492, 493, 573, 572), (524, 520, 549, 554), (554, 549, 548, 555), (525, 524, 554, 552), (520, 521, 550, 549), (549, 550, 551, 548), (521, 525, 552, 550), (550, 552, 553, 551), (555, 553, 589, 591), (163, 161, 351, 348), (162, 163, 348, 349), (160, 162, 349, 350), (471, 470, 566, 567), (494, 492, 572, 574), (539, 538, 586, 587), (469, 471, 567, 565), (402, 400, 559, 558), (537, 539, 587, 585), (470, 468, 564, 566), (416, 417, 561, 560), (538, 536, 584, 586), (417, 419, 563, 561), (406, 402, 558, 556), (419, 418, 562, 563), (533, 532, 580, 581), (418, 416, 560, 562), (497, 496, 576, 577), (534, 535, 583, 582), (498, 499, 579, 578), (535, 533, 581, 583), (473, 472, 568, 569), (496, 498, 578, 576), (532, 534, 582, 580), (474, 475, 571, 570), (499, 497, 577, 579), (404, 406, 556, 557), (475, 473, 569, 571), (472, 474, 570, 568), (556, 564, 565, 557), (566, 572, 573, 567), (574, 584, 585, 575), (578, 579, 581, 580), (570, 571, 577, 576), (560, 561, 569, 568), (398, 558, 559, 399), (395, 563, 562, 394), (540, 541, 366, 367), (541, 542, 364, 366), (542, 543, 365, 364), (543, 540, 367, 365), (588, 590, 594, 592), (554, 555, 591, 590), (553, 552, 588, 589), (552, 554, 590, 588), (589, 588, 592, 593), (591, 589, 593, 595), (590, 591, 595, 594), (595, 593, 596, 597), (587, 586, 597, 596), (592, 594, 599, 598), (583, 598, 599, 582), (195, 371, 610, 607), (399, 559, 618, 616), (181, 183, 605, 604), (377, 379, 612, 611), (201, 167, 601, 608), (565, 567, 620, 619), (385, 387, 614, 613), (573, 575, 622, 621), (587, 596, 625, 624), (165, 173, 602, 600), (557, 565, 619, 617), (369, 377, 611, 609), (175, 181, 604, 603), (193, 195, 607, 606), (567, 573, 621, 620), (379, 385, 613, 612), (167, 165, 600, 601), (397, 399, 616, 615), (585, 587, 624, 623), (371, 369, 609, 610), (183, 193, 606, 605), (559, 557, 617, 618), (575, 585, 623, 622), (173, 175, 603, 602), (387, 397, 615, 614), (620, 621, 647, 646), (614, 615, 641, 640), (608, 601, 627, 634), (622, 623, 649, 648), (601, 600, 626, 627), (607, 610, 636, 633), (610, 609, 635, 636), (616, 618, 644, 642), (602, 603, 629, 628), (618, 617, 643, 644), (611, 612, 638, 637), (624, 625, 651, 650), (604, 605, 631, 630), (619, 620, 646, 645), (613, 614, 640, 639), (606, 607, 633, 632), (621, 622, 648, 647), (615, 616, 642, 641), (600, 602, 628, 626), (623, 624, 650, 649), (609, 611, 637, 635), (603, 604, 630, 629), (617, 619, 645, 643), (612, 613, 639, 638), (605, 606, 632, 631), (597, 586, 650, 651), (586, 584, 649, 650), (584, 574, 648, 649), (574, 572, 647, 648), (572, 566, 646, 647), (566, 564, 645, 646), (564, 556, 643, 645), (556, 558, 644, 643), (558, 398, 642, 644), (398, 396, 641, 642), (396, 386, 640, 641), (386, 384, 639, 640), (384, 378, 638, 639), (378, 376, 637, 638), (376, 368, 635, 637), (368, 370, 636, 635), (370, 194, 633, 636), (194, 192, 632, 633), (192, 182, 631, 632), (182, 180, 630, 631), (180, 174, 629, 630), (174, 172, 628, 629), (172, 164, 626, 628), (164, 166, 627, 626), (166, 200, 634, 627), (569, 671, 672, 571), (169, 652, 654, 177), (185, 656, 657, 187), (191, 659, 662, 375), (561, 669, 671, 569), (373, 661, 663, 381), (389, 665, 666, 391), (577, 673, 674, 579), (583, 676, 677, 598), (203, 660, 653, 171), (189, 658, 659, 191), (187, 657, 658, 189), (579, 674, 675, 581), (393, 667, 668, 395), (391, 666, 667, 393), (581, 675, 676, 583), (171, 653, 652, 169), (395, 668, 670, 563), (375, 662, 661, 373), (179, 655, 656, 185), (563, 670, 669, 561), (571, 672, 673, 577), (177, 654, 655, 179), (383, 664, 665, 389), (381, 663, 664, 383), (670, 696, 695, 669), (663, 689, 690, 664), (676, 702, 703, 677), (656, 682, 683, 657), (671, 697, 698, 672), (665, 691, 692, 666), (658, 684, 685, 659), (673, 699, 700, 674), (667, 693, 694, 668), (657, 683, 684, 658), (675, 701, 702, 676), (666, 692, 693, 667), (655, 681, 682, 656), (674, 700, 701, 675), (664, 690, 691, 665), (652, 678, 680, 654), (672, 698, 699, 673), (661, 687, 689, 663), (660, 686, 679, 653), (669, 695, 697, 671), (653, 679, 678, 652), (659, 685, 688, 662), (662, 688, 687, 661), (668, 694, 696, 670), (654, 680, 681, 655), (202, 170, 679, 686), (170, 168, 678, 679), (168, 176, 680, 678), (176, 178, 681, 680), (178, 184, 682, 681), (184, 186, 683, 682), (186, 188, 684, 683), (188, 190, 685, 684), (190, 374, 688, 685), (374, 372, 687, 688), (372, 380, 689, 687), (380, 382, 690, 689), (382, 388, 691, 690), (388, 390, 692, 691), (390, 392, 693, 692), (392, 394, 694, 693), (394, 562, 696, 694), (562, 560, 695, 696), (560, 568, 697, 695), (568, 570, 698, 697), (570, 576, 699, 698), (576, 578, 700, 699), (578, 580, 701, 700), (580, 582, 702, 701), (582, 599, 703, 702), (198, 704, 707, 203), (608, 708, 706, 201), (203, 707, 709, 660), (199, 705, 704, 198), (201, 706, 705, 199), (707, 713, 715, 709), (704, 710, 713, 707), (705, 711, 710, 704), (708, 714, 712, 706), (706, 712, 711, 705), (634, 200, 712, 714), (200, 196, 711, 712), (196, 197, 710, 711), (197, 202, 713, 710), (202, 686, 715, 713), (608, 634, 714, 708), (660, 709, 730, 728), (592, 716, 717, 593), (593, 717, 718, 596), (677, 721, 719, 598), (598, 719, 716, 592), (596, 718, 720, 625), (721, 727, 725, 719), (719, 725, 722, 716), (716, 722, 723, 717), (718, 724, 726, 720), (717, 723, 724, 718), (651, 726, 724, 597), (597, 724, 723, 595), (595, 723, 722, 594), (594, 722, 725, 599), (599, 725, 727, 703), (651, 625, 720, 726), (727, 721, 734, 735), (729, 728, 730, 731), (686, 660, 728, 729), (709, 715, 731, 730), (715, 686, 729, 731), (732, 733, 735, 734), (721, 677, 732, 734), (703, 727, 735, 733), (677, 703, 733, 732)])
me_cube_007.polygons.foreach_set('use_smooth', [True] * 804)
me_cube_007.use_remesh_preserve_volume = False
me_cube_007.use_remesh_preserve_attributes = False
me_cube_007.use_mirror_vertex_groups = False
me_cube_007.update()
me_cube_006 = bpy.data.meshes.new('Cube.006')
me_cube_006.from_pydata([(-0.1, -0.07, -0.1), (-0.1, -0.07, -0.04), (-0.1, 0.07, -0.1), (-0.1, 0.07, -0.04), (1.72, -0.07, -0.1), (1.72, -0.07, -0.04), (1.72, 0.07, -0.1), (1.72, 0.07, -0.04), (0.81, 0.07, -0.1), (0.81, 0.07, -0.04), (0.81, -0.07, -0.1), (0.81, -0.07, -0.04)], [], [(0, 1, 3, 2), (8, 9, 7, 6), (6, 7, 5, 4), (10, 11, 1, 0), (8, 6, 4, 10), (9, 3, 1, 11), (7, 9, 11, 5), (2, 8, 10, 0), (4, 5, 11, 10), (2, 3, 9, 8)])
me_cube_006.polygons.foreach_set('use_smooth', [True] * 10)
me_cube_006.use_remesh_preserve_volume = False
me_cube_006.use_remesh_preserve_attributes = False
me_cube_006.use_mirror_vertex_groups = False
me_cube_006.update()
me_cube_004 = bpy.data.meshes.new('Cube.004')
me_cube_004.from_pydata([(-0.072, -0.09, -0.1), (-0.09, -0.072, -0.1), (-0.08099, -0.0876, -0.1), (-0.0876, -0.08099, -0.1), (-0.072, -0.09, 2.4), (-0.09, -0.072, 2.4), (-0.08099, -0.0876, 2.4), (-0.0876, -0.08099, 2.4), (-0.09, 0.072, -0.1), (-0.072, 0.09, -0.1), (-0.0876, 0.08099, -0.1), (-0.08099, 0.0876, -0.1), (-0.072, 0.09, 2.4), (-0.09, 0.072, 2.4), (-0.08099, 0.0876, 2.4), (-0.0876, 0.08099, 2.4), (0.072, -0.1, -0.1), (0.09, -0.072, -0.1), (0.072, -0.09, -0.1), (0.072, -0.1, 2.4), (0.1, -0.072, 2.4), (0.1, -0.072, -0.1), (0.0876, -0.08099, -0.1), (0.1, 0.072, -0.1), (0.1, 0.072, 2.4), (0.072, 0.1, 2.4), (0.08099, -0.0876, -0.1), (0.072, 0.1, -0.1), (0.072, -0.09, 2.4), (0.09, -0.072, 2.4), (0.08099, -0.0876, 2.4), (0.0876, -0.08099, 2.4), (-0.072, 0.1, -0.1), (0.072, 0.09, -0.1), (0.09, 0.072, -0.1), (-0.072, 0.1, 2.4), (-0.1, 0.072, 2.4), (-0.1, -0.072, 2.4), (0.08099, 0.0876, -0.1), (-0.072, -0.1, 2.4), (-0.072, -0.1, -0.1), (-0.1, 0.072, -0.1), (0.0876, 0.08099, -0.1), (-0.1, -0.072, -0.1), (0.09, 0.072, 2.4), (0.072, 0.09, 2.4), (0.0876, 0.08099, 2.4), (0.08099, 0.0876, 2.4), (0.1, -0.072, 0.4), (0.1, -0.072, 0.9), (0.1, -0.072, 1.4), (0.1, -0.072, 1.9), (0.072, -0.1, 1.9), (0.072, -0.1, 1.4), (0.072, -0.1, 0.9), (0.072, -0.1, 0.4), (0.1, 0.072, 1.9), (0.1, 0.072, 1.4), (0.1, 0.072, 0.9), (0.1, 0.072, 0.4), (-0.1, 0.072, 0.4), (-0.1, 0.072, 0.9), (-0.1, 0.072, 1.4), (-0.1, 0.072, 1.9), (-0.072, 0.1, 1.9), (-0.072, 0.1, 1.4), (-0.072, 0.1, 0.9), (-0.072, 0.1, 0.4), (-0.1, -0.072, 1.9), (-0.1, -0.072, 1.4), (-0.1, -0.072, 0.9), (-0.1, -0.072, 0.4), (-0.072, -0.1, 0.4), (-0.072, -0.1, 0.9), (-0.072, -0.1, 1.4), (-0.072, -0.1, 1.9), (0.072, 0.1, 0.4), (0.072, 0.1, 0.9), (0.072, 0.1, 1.4), (0.072, 0.1, 1.9), (-0.072, -0.09, 0.4), (-0.072, -0.09, 0.9), (-0.072, -0.09, 1.4), (-0.072, -0.09, 1.9), (-0.08099, -0.0876, 1.9), (-0.08099, -0.0876, 1.4), (-0.08099, -0.0876, 0.9), (-0.08099, -0.0876, 0.4), (-0.0876, -0.08099, 1.9), (-0.0876, -0.08099, 1.4), (-0.0876, -0.08099, 0.9), (-0.0876, -0.08099, 0.4), (-0.09, -0.072, 1.9), (-0.09, -0.072, 1.4), (-0.09, -0.072, 0.9), (-0.09, -0.072, 0.4), (-0.072, 0.09, 1.9), (-0.072, 0.09, 1.4), (-0.072, 0.09, 0.9), (-0.072, 0.09, 0.4), (-0.08099, 0.0876, 0.4), (-0.08099, 0.0876, 0.9), (-0.08099, 0.0876, 1.4), (-0.08099, 0.0876, 1.9), (-0.0876, 0.08099, 0.4), (-0.0876, 0.08099, 0.9), (-0.0876, 0.08099, 1.4), (-0.0876, 0.08099, 1.9), (-0.09, 0.072, 0.4), (-0.09, 0.072, 0.9), (-0.09, 0.072, 1.4), (-0.09, 0.072, 1.9), (0.09, 0.072, 1.9), (0.09, 0.072, 1.4), (0.09, 0.072, 0.9), (0.09, 0.072, 0.4), (0.0876, 0.08099, 0.4), (0.0876, 0.08099, 0.9), (0.0876, 0.08099, 1.4), (0.0876, 0.08099, 1.9), (0.08099, 0.0876, 0.4), (0.08099, 0.0876, 0.9), (0.08099, 0.0876, 1.4), (0.08099, 0.0876, 1.9), (0.072, 0.09, 0.4), (0.072, 0.09, 0.9), (0.072, 0.09, 1.4), (0.072, 0.09, 1.9), (0.072, -0.09, 1.9), (0.072, -0.09, 1.4), (0.072, -0.09, 0.9), (0.072, -0.09, 0.4), (0.08099, -0.0876, 0.4), (0.08099, -0.0876, 0.9), (0.08099, -0.0876, 1.4), (0.08099, -0.0876, 1.9), (0.0876, -0.08099, 0.4), (0.0876, -0.08099, 0.9), (0.0876, -0.08099, 1.4), (0.0876, -0.08099, 1.9), (0.09, -0.072, 0.4), (0.09, -0.072, 0.9), (0.09, -0.072, 1.4), (0.09, -0.072, 1.9)], [], [(33, 9, 32, 27), (5, 13, 36, 37), (140, 17, 21, 48), (92, 5, 37, 68), (124, 33, 27, 76), (128, 28, 19, 52), (44, 29, 20, 24), (8, 1, 43, 41), (17, 34, 23, 21), (0, 18, 16, 40), (80, 0, 40, 72), (12, 45, 25, 35), (96, 12, 35, 64), (56, 24, 20, 51), (52, 19, 39, 75), (0, 2, 3, 1, 8, 10, 11, 9, 33, 38, 42, 34, 17, 22, 26, 18), (64, 35, 25, 79), (68, 37, 36, 63), (6, 4, 28, 30, 31, 29, 44, 46, 47, 45, 12, 14, 15, 13, 5, 7), (83, 4, 6, 84), (84, 6, 7, 88), (88, 7, 5, 92), (99, 9, 11, 100), (100, 11, 10, 104), (104, 10, 8, 108), (115, 34, 42, 116), (116, 42, 38, 120), (120, 38, 33, 124), (28, 4, 39, 19), (108, 8, 41, 60), (112, 44, 24, 56), (131, 18, 26, 132), (132, 26, 22, 136), (136, 22, 17, 140), (31, 139, 143, 29), (139, 138, 142, 143), (138, 137, 141, 142), (137, 136, 140, 141), (30, 135, 139, 31), (135, 134, 138, 139), (134, 133, 137, 138), (133, 132, 136, 137), (28, 128, 135, 30), (128, 129, 134, 135), (129, 130, 133, 134), (130, 131, 132, 133), (34, 115, 59, 23), (115, 114, 58, 59), (114, 113, 57, 58), (113, 112, 56, 57), (13, 111, 63, 36), (111, 110, 62, 63), (110, 109, 61, 62), (109, 108, 60, 61), (47, 123, 127, 45), (123, 122, 126, 127), (122, 121, 125, 126), (121, 120, 124, 125), (46, 119, 123, 47), (119, 118, 122, 123), (118, 117, 121, 122), (117, 116, 120, 121), (44, 112, 119, 46), (112, 113, 118, 119), (113, 114, 117, 118), (114, 115, 116, 117), (15, 107, 111, 13), (107, 106, 110, 111), (106, 105, 109, 110), (105, 104, 108, 109), (14, 103, 107, 15), (103, 102, 106, 107), (102, 101, 105, 106), (101, 100, 104, 105), (12, 96, 103, 14), (96, 97, 102, 103), (97, 98, 101, 102), (98, 99, 100, 101), (3, 91, 95, 1), (91, 90, 94, 95), (90, 89, 93, 94), (89, 88, 92, 93), (2, 87, 91, 3), (87, 86, 90, 91), (86, 85, 89, 90), (85, 84, 88, 89), (0, 80, 87, 2), (80, 81, 86, 87), (81, 82, 85, 86), (82, 83, 84, 85), (43, 71, 60, 41), (71, 70, 61, 60), (70, 69, 62, 61), (69, 68, 63, 62), (32, 67, 76, 27), (67, 66, 77, 76), (66, 65, 78, 77), (65, 64, 79, 78), (16, 55, 72, 40), (55, 54, 73, 72), (54, 53, 74, 73), (53, 52, 75, 74), (23, 59, 48, 21), (59, 58, 49, 48), (58, 57, 50, 49), (57, 56, 51, 50), (9, 99, 67, 32), (99, 98, 66, 67), (98, 97, 65, 66), (97, 96, 64, 65), (4, 83, 75, 39), (83, 82, 74, 75), (82, 81, 73, 74), (81, 80, 72, 73), (18, 131, 55, 16), (131, 130, 54, 55), (130, 129, 53, 54), (129, 128, 52, 53), (45, 127, 79, 25), (127, 126, 78, 79), (126, 125, 77, 78), (125, 124, 76, 77), (1, 95, 71, 43), (95, 94, 70, 71), (94, 93, 69, 70), (93, 92, 68, 69), (29, 143, 51, 20), (143, 142, 50, 51), (142, 141, 49, 50), (141, 140, 48, 49)])
me_cube_004.polygons.foreach_set('use_smooth', [True] * 130)
me_cube_004.use_remesh_preserve_volume = False
me_cube_004.use_remesh_preserve_attributes = False
me_cube_004.use_mirror_vertex_groups = False
me_cube_004.update()
me_cube = bpy.data.meshes.new('Cube')
me_cube.from_pydata([(-0.25, -0.01, 0.0), (-0.25, -0.01, 0.3), (-0.25, 0.01, 0.0), (-0.25, 0.01, 0.3), (-0.23, -0.01, 0.0), (-0.23, -0.01, 0.3), (-0.23, 0.01, 0.0), (-0.23, 0.01, 0.3), (-0.25, -0.01, 0.06), (-0.25, -0.01, 0.08), (-0.25, 0.01, 0.08), (-0.25, 0.01, 0.06), (-0.23, 0.01, 0.08), (-0.23, 0.01, 0.06), (-0.23, -0.01, 0.08), (-0.23, -0.01, 0.06), (-0.25, -0.01, 0.22), (-0.25, 0.01, 0.22), (-0.23, 0.01, 0.22), (-0.23, -0.01, 0.22), (-0.25, -0.01, 0.24), (-0.25, 0.01, 0.24), (-0.23, 0.01, 0.24), (-0.23, -0.01, 0.24), (-0.17, 0.01, 0.22), (-0.17, -0.01, 0.22), (-0.17, 0.01, 0.24), (-0.17, -0.01, 0.24), (-0.17, 0.01, 0.08), (-0.17, 0.01, 0.06), (-0.17, -0.01, 0.08), (-0.17, -0.01, 0.06), (-0.15, 0.01, 0.24), (-0.15, 0.01, 0.22), (-0.15, -0.01, 0.24), (-0.15, -0.01, 0.22), (-0.15, 0.01, 0.08), (-0.15, 0.01, 0.06), (-0.15, -0.01, 0.08), (-0.15, -0.01, 0.06), (-0.09, 0.01, 0.24), (-0.09, 0.01, 0.22), (-0.09, -0.01, 0.24), (-0.09, -0.01, 0.22), (-0.09, 0.01, 0.08), (-0.09, 0.01, 0.06), (-0.09, -0.01, 0.08), (-0.09, -0.01, 0.06), (-0.07, 0.01, 0.24), (-0.07, 0.01, 0.22), (-0.07, -0.01, 0.24), (-0.07, -0.01, 0.22), (-0.07, 0.01, 0.08), (-0.07, 0.01, 0.06), (-0.07, -0.01, 0.08), (-0.07, -0.01, 0.06), (-0.09, 0.01, 0.3), (-0.09, -0.01, 0.3), (-0.07, 0.01, 0.3), (-0.07, -0.01, 0.3), (-0.09, 0.01, 3.725e-09), (-0.09, -0.01, 3.725e-09), (-0.07, 0.01, 3.725e-09), (-0.07, -0.01, 3.725e-09), (-0.01, 0.01, 0.24), (-0.01, 0.01, 0.22), (-0.01, -0.01, 0.24), (-0.01, -0.01, 0.22), (-0.01, 0.01, 0.08), (-0.01, 0.01, 0.06), (-0.01, -0.01, 0.08), (-0.01, -0.01, 0.06), (-0.15, 0.01, 0.14), (-0.17, 0.01, 0.14), (-0.15, -0.01, 0.14), (-0.17, -0.01, 0.14), (-0.17, 0.01, 0.16), (-0.15, 0.01, 0.16), (-0.15, -0.01, 0.16), (-0.17, -0.01, 0.16), (0.25, -0.01, 0.0), (0.25, -0.01, 0.3), (0.25, 0.01, 0.0), (0.25, 0.01, 0.3), (0.23, -0.01, 0.0), (0.23, -0.01, 0.3), (0.23, 0.01, 0.0), (0.23, 0.01, 0.3), (0.25, -0.01, 0.06), (0.25, -0.01, 0.08), (0.25, 0.01, 0.08), (0.25, 0.01, 0.06), (0.23, 0.01, 0.08), (0.23, 0.01, 0.06), (0.23, -0.01, 0.08), (0.23, -0.01, 0.06), (0.25, -0.01, 0.22), (0.25, 0.01, 0.22), (0.23, 0.01, 0.22), (0.23, -0.01, 0.22), (0.25, -0.01, 0.24), (0.25, 0.01, 0.24), (0.23, 0.01, 0.24), (0.23, -0.01, 0.24), (0.17, 0.01, 0.22), (0.17, -0.01, 0.22), (0.17, 0.01, 0.24), (0.17, -0.01, 0.24), (0.17, 0.01, 0.08), (0.17, 0.01, 0.06), (0.17, -0.01, 0.08), (0.17, -0.01, 0.06), (0.15, 0.01, 0.24), (0.15, 0.01, 0.22), (0.15, -0.01, 0.24), (0.15, -0.01, 0.22), (0.15, 0.01, 0.08), (0.15, 0.01, 0.06), (0.15, -0.01, 0.08), (0.15, -0.01, 0.06), (0.09, 0.01, 0.24), (0.09, 0.01, 0.22), (0.09, -0.01, 0.24), (0.09, -0.01, 0.22), (0.09, 0.01, 0.08), (0.09, 0.01, 0.06), (0.09, -0.01, 0.08), (0.09, -0.01, 0.06), (0.07, 0.01, 0.24), (0.07, 0.01, 0.22), (0.07, -0.01, 0.24), (0.07, -0.01, 0.22), (0.07, 0.01, 0.08), (0.07, 0.01, 0.06), (0.07, -0.01, 0.08), (0.07, -0.01, 0.06), (0.09, 0.01, 0.3), (0.09, -0.01, 0.3), (0.07, 0.01, 0.3), (0.07, -0.01, 0.3), (0.09, 0.01, 3.725e-09), (0.09, -0.01, 3.725e-09), (0.07, 0.01, 3.725e-09), (0.07, -0.01, 3.725e-09), (0.01, 0.01, 0.24), (0.01, 0.01, 0.22), (0.01, -0.01, 0.24), (0.01, -0.01, 0.22), (0.01, 0.01, 0.08), (0.01, 0.01, 0.06), (0.01, -0.01, 0.08), (0.01, -0.01, 0.06), (0.15, 0.01, 0.14), (0.17, 0.01, 0.14), (0.15, -0.01, 0.14), (0.17, -0.01, 0.14), (0.17, 0.01, 0.16), (0.15, 0.01, 0.16), (0.15, -0.01, 0.16), (0.17, -0.01, 0.16), (0.0, 0.01, 0.16), (0.0, 0.01, 0.14), (0.0, -0.01, 0.16), (0.0, -0.01, 0.14), (-0.23, -0.01, 0.14), (-0.25, 0.01, 0.14), (-0.25, -0.01, 0.14), (-0.23, 0.01, 0.14), (-0.25, 0.01, 0.16), (-0.23, -0.01, 0.16), (-0.25, -0.01, 0.16), (-0.23, 0.01, 0.16), (-0.33, 0.01, 0.14), (-0.31, -0.01, 0.14), (-0.31, 0.01, 0.14), (-0.33, -0.01, 0.14), (-0.81, -0.01, 0.0), (-0.81, -0.01, 0.3), (-0.81, 0.01, 0.0), (-0.81, 0.01, 0.3), (-0.79, -0.01, 0.0), (-0.79, -0.01, 0.3), (-0.79, 0.01, 0.0), (-0.79, 0.01, 0.3), (-0.81, -0.01, 0.06), (-0.81, -0.01, 0.08), (-0.81, 0.01, 0.08), (-0.81, 0.01, 0.06), (-0.79, 0.01, 0.08), (-0.79, 0.01, 0.06), (-0.79, -0.01, 0.08), (-0.79, -0.01, 0.06), (-0.81, -0.01, 0.22), (-0.81, 0.01, 0.22), (-0.79, 0.01, 0.22), (-0.79, -0.01, 0.22), (-0.81, -0.01, 0.24), (-0.81, 0.01, 0.24), (-0.79, 0.01, 0.24), (-0.79, -0.01, 0.24), (-0.73, 0.01, 0.22), (-0.73, -0.01, 0.22), (-0.73, 0.01, 0.24), (-0.73, -0.01, 0.24), (-0.73, 0.01, 0.08), (-0.73, 0.01, 0.06), (-0.73, -0.01, 0.08), (-0.73, -0.01, 0.06), (-0.71, 0.01, 0.24), (-0.71, 0.01, 0.22), (-0.71, -0.01, 0.24), (-0.71, -0.01, 0.22), (-0.71, 0.01, 0.08), (-0.71, 0.01, 0.06), (-0.71, -0.01, 0.08), (-0.71, -0.01, 0.06), (-0.65, 0.01, 0.24), (-0.65, 0.01, 0.22), (-0.65, -0.01, 0.24), (-0.65, -0.01, 0.22), (-0.65, 0.01, 0.08), (-0.65, 0.01, 0.06), (-0.65, -0.01, 0.08), (-0.65, -0.01, 0.06), (-0.63, 0.01, 0.24), (-0.63, 0.01, 0.22), (-0.63, -0.01, 0.24), (-0.63, -0.01, 0.22), (-0.63, 0.01, 0.08), (-0.63, 0.01, 0.06), (-0.63, -0.01, 0.08), (-0.63, -0.01, 0.06), (-0.65, 0.01, 0.3), (-0.65, -0.01, 0.3), (-0.63, 0.01, 0.3), (-0.63, -0.01, 0.3), (-0.65, 0.01, 3.725e-09), (-0.65, -0.01, 3.725e-09), (-0.63, 0.01, 3.725e-09), (-0.63, -0.01, 3.725e-09), (-0.57, 0.01, 0.24), (-0.57, 0.01, 0.22), (-0.57, -0.01, 0.24), (-0.57, -0.01, 0.22), (-0.57, 0.01, 0.08), (-0.57, 0.01, 0.06), (-0.57, -0.01, 0.08), (-0.57, -0.01, 0.06), (-0.71, 0.01, 0.14), (-0.73, 0.01, 0.14), (-0.71, -0.01, 0.14), (-0.73, -0.01, 0.14), (-0.73, 0.01, 0.16), (-0.71, 0.01, 0.16), (-0.71, -0.01, 0.16), (-0.73, -0.01, 0.16), (-0.31, -0.01, 0.0), (-0.31, -0.01, 0.3), (-0.31, 0.01, 0.0), (-0.31, 0.01, 0.3), (-0.33, -0.01, 0.0), (-0.33, -0.01, 0.3), (-0.33, 0.01, 0.0), (-0.33, 0.01, 0.3), (-0.31, -0.01, 0.06), (-0.31, -0.01, 0.08), (-0.31, 0.01, 0.08), (-0.31, 0.01, 0.06), (-0.33, 0.01, 0.08), (-0.33, 0.01, 0.06), (-0.33, -0.01, 0.08), (-0.33, -0.01, 0.06), (-0.31, -0.01, 0.22), (-0.31, 0.01, 0.22), (-0.33, 0.01, 0.22), (-0.33, -0.01, 0.22), (-0.31, -0.01, 0.24), (-0.31, 0.01, 0.24), (-0.33, 0.01, 0.24), (-0.33, -0.01, 0.24), (-0.39, 0.01, 0.22), (-0.39, -0.01, 0.22), (-0.39, 0.01, 0.24), (-0.39, -0.01, 0.24), (-0.39, 0.01, 0.08), (-0.39, 0.01, 0.06), (-0.39, -0.01, 0.08), (-0.39, -0.01, 0.06), (-0.41, 0.01, 0.24), (-0.41, 0.01, 0.22), (-0.41, -0.01, 0.24), (-0.41, -0.01, 0.22), (-0.41, 0.01, 0.08), (-0.41, 0.01, 0.06), (-0.41, -0.01, 0.08), (-0.41, -0.01, 0.06), (-0.47, 0.01, 0.24), (-0.47, 0.01, 0.22), (-0.47, -0.01, 0.24), (-0.47, -0.01, 0.22), (-0.47, 0.01, 0.08), (-0.47, 0.01, 0.06), (-0.47, -0.01, 0.08), (-0.47, -0.01, 0.06), (-0.49, 0.01, 0.24), (-0.49, 0.01, 0.22), (-0.49, -0.01, 0.24), (-0.49, -0.01, 0.22), (-0.49, 0.01, 0.08), (-0.49, 0.01, 0.06), (-0.49, -0.01, 0.08), (-0.49, -0.01, 0.06), (-0.47, 0.01, 0.3), (-0.47, -0.01, 0.3), (-0.49, 0.01, 0.3), (-0.49, -0.01, 0.3), (-0.47, 0.01, 3.725e-09), (-0.47, -0.01, 3.725e-09), (-0.49, 0.01, 3.725e-09), (-0.49, -0.01, 3.725e-09), (-0.55, 0.01, 0.24), (-0.55, 0.01, 0.22), (-0.55, -0.01, 0.24), (-0.55, -0.01, 0.22), (-0.55, 0.01, 0.08), (-0.55, 0.01, 0.06), (-0.55, -0.01, 0.08), (-0.55, -0.01, 0.06), (-0.41, 0.01, 0.14), (-0.39, 0.01, 0.14), (-0.41, -0.01, 0.14), (-0.39, -0.01, 0.14), (-0.39, 0.01, 0.16), (-0.41, 0.01, 0.16), (-0.41, -0.01, 0.16), (-0.39, -0.01, 0.16), (-0.56, 0.01, 0.16), (-0.56, 0.01, 0.14), (-0.56, -0.01, 0.16), (-0.56, -0.01, 0.14), (-0.79, -0.01, 0.14), (-0.81, 0.01, 0.14), (-0.81, -0.01, 0.14), (-0.79, 0.01, 0.14), (-0.81, 0.01, 0.16), (-0.79, -0.01, 0.16), (-0.81, -0.01, 0.16), (-0.79, 0.01, 0.16), (-0.31, -0.01, 0.16), (-0.33, 0.01, 0.16), (-0.33, -0.01, 0.16), (-0.31, 0.01, 0.16), (-0.89, 0.01, 0.14), (-0.87, -0.01, 0.14), (-0.87, 0.01, 0.14), (-0.89, -0.01, 0.14), (-1.37, -0.01, 0.0), (-1.37, -0.01, 0.3), (-1.37, 0.01, 0.0), (-1.37, 0.01, 0.3), (-1.35, -0.01, 0.0), (-1.35, -0.01, 0.3), (-1.35, 0.01, 0.0), (-1.35, 0.01, 0.3), (-1.37, -0.01, 0.06), (-1.37, -0.01, 0.08), (-1.37, 0.01, 0.08), (-1.37, 0.01, 0.06), (-1.35, 0.01, 0.08), (-1.35, 0.01, 0.06), (-1.35, -0.01, 0.08), (-1.35, -0.01, 0.06), (-1.37, -0.01, 0.22), (-1.37, 0.01, 0.22), (-1.35, 0.01, 0.22), (-1.35, -0.01, 0.22), (-1.37, -0.01, 0.24), (-1.37, 0.01, 0.24), (-1.35, 0.01, 0.24), (-1.35, -0.01, 0.24), (-1.29, 0.01, 0.22), (-1.29, -0.01, 0.22), (-1.29, 0.01, 0.24), (-1.29, -0.01, 0.24), (-1.29, 0.01, 0.08), (-1.29, 0.01, 0.06), (-1.29, -0.01, 0.08), (-1.29, -0.01, 0.06), (-1.27, 0.01, 0.24), (-1.27, 0.01, 0.22), (-1.27, -0.01, 0.24), (-1.27, -0.01, 0.22), (-1.27, 0.01, 0.08), (-1.27, 0.01, 0.06), (-1.27, -0.01, 0.08), (-1.27, -0.01, 0.06), (-1.21, 0.01, 0.24), (-1.21, 0.01, 0.22), (-1.21, -0.01, 0.24), (-1.21, -0.01, 0.22), (-1.21, 0.01, 0.08), (-1.21, 0.01, 0.06), (-1.21, -0.01, 0.08), (-1.21, -0.01, 0.06), (-1.19, 0.01, 0.24), (-1.19, 0.01, 0.22), (-1.19, -0.01, 0.24), (-1.19, -0.01, 0.22), (-1.19, 0.01, 0.08), (-1.19, 0.01, 0.06), (-1.19, -0.01, 0.08), (-1.19, -0.01, 0.06), (-1.21, 0.01, 0.3), (-1.21, -0.01, 0.3), (-1.19, 0.01, 0.3), (-1.19, -0.01, 0.3), (-1.21, 0.01, 3.725e-09), (-1.21, -0.01, 3.725e-09), (-1.19, 0.01, 3.725e-09), (-1.19, -0.01, 3.725e-09), (-1.13, 0.01, 0.24), (-1.13, 0.01, 0.22), (-1.13, -0.01, 0.24), (-1.13, -0.01, 0.22), (-1.13, 0.01, 0.08), (-1.13, 0.01, 0.06), (-1.13, -0.01, 0.08), (-1.13, -0.01, 0.06), (-1.27, 0.01, 0.14), (-1.29, 0.01, 0.14), (-1.27, -0.01, 0.14), (-1.29, -0.01, 0.14), (-1.29, 0.01, 0.16), (-1.27, 0.01, 0.16), (-1.27, -0.01, 0.16), (-1.29, -0.01, 0.16), (-0.87, -0.01, 0.0), (-0.87, -0.01, 0.3), (-0.87, 0.01, 0.0), (-0.87, 0.01, 0.3), (-0.89, -0.01, 0.0), (-0.89, -0.01, 0.3), (-0.89, 0.01, 0.0), (-0.89, 0.01, 0.3), (-0.87, -0.01, 0.06), (-0.87, -0.01, 0.08), (-0.87, 0.01, 0.08), (-0.87, 0.01, 0.06), (-0.89, 0.01, 0.08), (-0.89, 0.01, 0.06), (-0.89, -0.01, 0.08), (-0.89, -0.01, 0.06), (-0.87, -0.01, 0.22), (-0.87, 0.01, 0.22), (-0.89, 0.01, 0.22), (-0.89, -0.01, 0.22), (-0.87, -0.01, 0.24), (-0.87, 0.01, 0.24), (-0.89, 0.01, 0.24), (-0.89, -0.01, 0.24), (-0.95, 0.01, 0.22), (-0.95, -0.01, 0.22), (-0.95, 0.01, 0.24), (-0.95, -0.01, 0.24), (-0.95, 0.01, 0.08), (-0.95, 0.01, 0.06), (-0.95, -0.01, 0.08), (-0.95, -0.01, 0.06), (-0.97, 0.01, 0.24), (-0.97, 0.01, 0.22), (-0.97, -0.01, 0.24), (-0.97, -0.01, 0.22), (-0.97, 0.01, 0.08), (-0.97, 0.01, 0.06), (-0.97, -0.01, 0.08), (-0.97, -0.01, 0.06), (-1.03, 0.01, 0.24), (-1.03, 0.01, 0.22), (-1.03, -0.01, 0.24), (-1.03, -0.01, 0.22), (-1.03, 0.01, 0.08), (-1.03, 0.01, 0.06), (-1.03, -0.01, 0.08), (-1.03, -0.01, 0.06), (-1.05, 0.01, 0.24), (-1.05, 0.01, 0.22), (-1.05, -0.01, 0.24), (-1.05, -0.01, 0.22), (-1.05, 0.01, 0.08), (-1.05, 0.01, 0.06), (-1.05, -0.01, 0.08), (-1.05, -0.01, 0.06), (-1.03, 0.01, 0.3), (-1.03, -0.01, 0.3), (-1.05, 0.01, 0.3), (-1.05, -0.01, 0.3), (-1.03, 0.01, 3.725e-09), (-1.03, -0.01, 3.725e-09), (-1.05, 0.01, 3.725e-09), (-1.05, -0.01, 3.725e-09), (-1.11, 0.01, 0.24), (-1.11, 0.01, 0.22), (-1.11, -0.01, 0.24), (-1.11, -0.01, 0.22), (-1.11, 0.01, 0.08), (-1.11, 0.01, 0.06), (-1.11, -0.01, 0.08), (-1.11, -0.01, 0.06), (-0.97, 0.01, 0.14), (-0.95, 0.01, 0.14), (-0.97, -0.01, 0.14), (-0.95, -0.01, 0.14), (-0.95, 0.01, 0.16), (-0.97, 0.01, 0.16), (-0.97, -0.01, 0.16), (-0.95, -0.01, 0.16), (-1.12, 0.01, 0.16), (-1.12, 0.01, 0.14), (-1.12, -0.01, 0.16), (-1.12, -0.01, 0.14), (-0.87, -0.01, 0.16), (-0.89, 0.01, 0.16), (-0.89, -0.01, 0.16), (-0.87, 0.01, 0.16), (-1.35, 0.01, 0.14), (-1.37, 0.01, 0.14), (-1.37, -0.01, 0.14), (-1.35, -0.01, 0.14), (-1.35, 0.01, 0.16), (-1.37, -0.01, 0.16), (-1.35, -0.01, 0.16), (-1.37, 0.01, 0.16), (-1.43, 0.01, 0.14), (-1.43, -0.01, 0.14), (-1.43, -0.01, 0.16), (-1.43, 0.01, 0.16), (-1.43, 0.02, 0.17), (-1.43, -0.02, 0.17), (-1.43, -0.02, 0.13), (-1.43, 0.02, 0.13), (-0.26, -0.02, 0.3), (-0.26, 0.02, 0.3), (-0.22, -0.02, 0.3), (-0.22, 0.02, 0.3), (-0.1, 0.02, 0.3), (-0.1, -0.02, 0.3), (-0.06, 0.02, 0.3), (-0.06, -0.02, 0.3), (0.26, -0.02, 0.3), (0.26, 0.02, 0.3), (0.22, -0.02, 0.3), (0.22, 0.02, 0.3), (0.1, 0.02, 0.3), (0.1, -0.02, 0.3), (0.06, 0.02, 0.3), (0.06, -0.02, 0.3), (-0.82, -0.02, 0.3), (-0.82, 0.02, 0.3), (-0.78, -0.02, 0.3), (-0.78, 0.02, 0.3), (-0.66, 0.02, 0.3), (-0.66, -0.02, 0.3), (-0.62, 0.02, 0.3), (-0.62, -0.02, 0.3), (-0.3, -0.02, 0.3), (-0.3, 0.02, 0.3), (-0.34, -0.02, 0.3), (-0.34, 0.02, 0.3), (-0.46, 0.02, 0.3), (-0.46, -0.02, 0.3), (-0.5, 0.02, 0.3), (-0.5, -0.02, 0.3), (-1.38, -0.02, 0.3), (-1.38, 0.02, 0.3), (-1.34, -0.02, 0.3), (-1.34, 0.02, 0.3), (-1.22, 0.02, 0.3), (-1.22, -0.02, 0.3), (-1.18, 0.02, 0.3), (-1.18, -0.02, 0.3), (-0.86, -0.02, 0.3), (-0.86, 0.02, 0.3), (-0.9, -0.02, 0.3), (-0.9, 0.02, 0.3), (-1.02, 0.02, 0.3), (-1.02, -0.02, 0.3), (-1.06, 0.02, 0.3), (-1.06, -0.02, 0.3), (-1.43, 0.02, 0.3), (-1.43, -0.02, 0.3), (0.23, -0.01, 0.14), (0.25, 0.01, 0.14), (0.25, -0.01, 0.14), (0.23, 0.01, 0.14), (0.25, 0.01, 0.16), (0.23, -0.01, 0.16), (0.25, -0.01, 0.16), (0.23, 0.01, 0.16), (0.31, 0.01, 0.14), (0.31, -0.01, 0.14), (0.31, 0.01, 0.16), (0.31, -0.01, 0.16), (0.31, 0.02, 0.13), (0.31, -0.02, 0.13), (0.31, 0.02, 0.17), (0.31, -0.02, 0.17), (0.31, 0.02, 0.3), (0.31, -0.02, 0.3), (0.31, 0.02, 0.0), (0.31, -0.02, 2.98e-08), (-0.26, -0.02, 0.0), (-0.26, 0.02, 0.0), (-0.22, -0.02, 0.0), (-0.22, 0.02, 0.0), (-0.1, 0.02, 3.725e-09), (-0.1, -0.02, 3.725e-09), (-0.06, 0.02, 3.725e-09), (-0.06, -0.02, 3.725e-09), (0.26, -0.02, 0.0), (0.26, 0.02, 0.0), (0.22, -0.02, 0.0), (0.22, 0.02, 0.0), (0.1, 0.02, 3.725e-09), (0.1, -0.02, 3.725e-09), (0.06, 0.02, 3.725e-09), (0.06, -0.02, 3.725e-09), (-0.82, -0.02, 0.0), (-0.82, 0.02, 0.0), (-0.78, -0.02, 0.0), (-0.78, 0.02, 0.0), (-0.66, 0.02, 3.725e-09), (-0.66, -0.02, 3.725e-09), (-0.62, 0.02, 3.725e-09), (-0.62, -0.02, 3.725e-09), (-0.3, -0.02, 0.0), (-0.3, 0.02, 0.0), (-0.34, -0.02, 0.0), (-0.34, 0.02, 0.0), (-0.46, 0.02, 3.725e-09), (-0.46, -0.02, 3.725e-09), (-0.5, 0.02, 3.725e-09), (-0.5, -0.02, 3.725e-09), (-1.38, -0.02, 0.0), (-1.38, 0.02, 0.0), (-1.34, -0.02, 0.0), (-1.34, 0.02, 0.0), (-1.22, 0.02, 3.725e-09), (-1.22, -0.02, 3.725e-09), (-1.18, 0.02, 3.725e-09), (-1.18, -0.02, 3.725e-09), (-0.86, -0.02, 0.0), (-0.86, 0.02, 0.0), (-0.9, -0.02, 0.0), (-0.9, 0.02, 0.0), (-1.02, 0.02, 3.725e-09), (-1.02, -0.02, 3.725e-09), (-1.06, 0.02, 3.725e-09), (-1.06, -0.02, 3.725e-09), (-1.43, -0.02, 0.0), (-1.43, 0.02, 0.0), (-0.26, -0.02, 0.34), (-0.22, -0.02, 0.34), (-0.1, -0.02, 0.34), (-0.06, -0.02, 0.34), (0.26, -0.02, 0.34), (0.22, -0.02, 0.34), (0.1, -0.02, 0.34), (0.06, -0.02, 0.34), (-0.82, -0.02, 0.34), (-0.78, -0.02, 0.34), (-0.66, -0.02, 0.34), (-0.62, -0.02, 0.34), (-0.3, -0.02, 0.34), (-0.34, -0.02, 0.34), (-0.46, -0.02, 0.34), (-0.5, -0.02, 0.34), (-1.38, -0.02, 0.34), (-1.34, -0.02, 0.34), (-1.22, -0.02, 0.34), (-1.18, -0.02, 0.34), (-0.86, -0.02, 0.34), (-0.9, -0.02, 0.34), (-1.02, -0.02, 0.34), (-1.06, -0.02, 0.34), (-1.43, -0.02, 0.34), (0.31, -0.02, 0.34), (-0.26, 0.02, 0.34), (-0.22, 0.02, 0.34), (-0.1, 0.02, 0.34), (-0.06, 0.02, 0.34), (0.26, 0.02, 0.34), (0.22, 0.02, 0.34), (0.1, 0.02, 0.34), (0.06, 0.02, 0.34), (-0.82, 0.02, 0.34), (-0.78, 0.02, 0.34), (-0.66, 0.02, 0.34), (-0.62, 0.02, 0.34), (-0.3, 0.02, 0.34), (-0.34, 0.02, 0.34), (-0.46, 0.02, 0.34), (-0.5, 0.02, 0.34), (-1.38, 0.02, 0.34), (-1.34, 0.02, 0.34), (-1.22, 0.02, 0.34), (-1.18, 0.02, 0.34), (-0.86, 0.02, 0.34), (-0.9, 0.02, 0.34), (-1.02, 0.02, 0.34), (-1.06, 0.02, 0.34), (-1.43, 0.02, 0.34), (0.31, 0.02, 0.34), (0.31, 0.02, -0.04), (-0.26, 0.02, -0.04), (-0.22, 0.02, -0.04), (-0.1, 0.02, -0.04), (-0.06, 0.02, -0.04), (0.26, 0.02, -0.04), (0.22, 0.02, -0.04), (0.1, 0.02, -0.04), (0.06, 0.02, -0.04), (-0.82, 0.02, -0.04), (-0.78, 0.02, -0.04), (-0.66, 0.02, -0.04), (-0.62, 0.02, -0.04), (-0.3, 0.02, -0.04), (-0.34, 0.02, -0.04), (-0.46, 0.02, -0.04), (-0.5, 0.02, -0.04), (-1.38, 0.02, -0.04), (-1.34, 0.02, -0.04), (-1.22, 0.02, -0.04), (-1.18, 0.02, -0.04), (-0.86, 0.02, -0.04), (-0.9, 0.02, -0.04), (-1.02, 0.02, -0.04), (-1.06, 0.02, -0.04), (-1.43, 0.02, -0.04), (0.31, -0.02, -0.04), (-0.26, -0.02, -0.04), (-0.22, -0.02, -0.04), (-0.1, -0.02, -0.04), (-0.06, -0.02, -0.04), (0.26, -0.02, -0.04), (0.22, -0.02, -0.04), (0.1, -0.02, -0.04), (0.06, -0.02, -0.04), (-0.82, -0.02, -0.04), (-0.78, -0.02, -0.04), (-0.66, -0.02, -0.04), (-0.62, -0.02, -0.04), (-0.3, -0.02, -0.04), (-0.34, -0.02, -0.04), (-0.46, -0.02, -0.04), (-0.5, -0.02, -0.04), (-1.38, -0.02, -0.04), (-1.34, -0.02, -0.04), (-1.22, -0.02, -0.04), (-1.18, -0.02, -0.04), (-0.86, -0.02, -0.04), (-0.9, -0.02, -0.04), (-1.02, -0.02, -0.04), (-1.06, -0.02, -0.04), (-1.43, -0.02, -0.04), (-1.47, -0.02, 0.17), (-1.47, -0.02, 0.13), (-1.47, -0.02, 0.3), (-1.47, -0.02, 0.0), (-1.47, -0.02, 0.34), (-1.47, -0.02, -0.04), (-1.47, 0.02, 0.17), (-1.47, 0.02, 0.13), (-1.47, 0.02, 0.3), (-1.47, 0.02, 0.0), (-1.47, 0.02, 0.34), (-1.47, 0.02, -0.04), (0.35, -0.02, 0.13), (0.35, -0.02, 0.17), (0.35, -0.02, 0.3), (0.35, -0.02, 2.98e-08), (0.35, -0.02, 0.34), (0.31, 0.02, -0.1), (0.35, -0.02, -0.04), (0.35, 0.02, 0.13), (0.35, 0.02, 0.17), (0.35, 0.02, 0.3), (0.35, 0.02, 2.98e-08), (0.35, 0.02, 0.34), (0.35, 0.02, -0.04), (-0.26, 0.02, -0.1), (-0.82, 0.02, -0.1), (-0.3, 0.02, -0.1), (-0.86, 0.02, -0.1), (-1.43, 0.02, -0.1), (0.31, -0.02, -0.1), (-0.26, -0.02, -0.1), (-0.82, -0.02, -0.1), (-0.3, -0.02, -0.1), (-0.86, -0.02, -0.1), (-1.43, -0.02, -0.1), (-1.47, -0.02, -0.1), (-1.47, 0.02, -0.1), (0.35, -0.02, -0.1), (0.35, 0.02, -0.1)], [], [(20, 1, 3, 21), (21, 3, 7, 22), (22, 7, 5, 23), (23, 5, 1, 20), (4, 15, 8, 0), (15, 14, 9, 8), (6, 13, 15, 4), (14, 15, 31, 30), (2, 11, 13, 6), (11, 10, 12, 13), (0, 8, 11, 2), (8, 9, 10, 11), (12, 14, 30, 28), (164, 166, 9, 14), (166, 165, 10, 9), (167, 164, 14, 12), (165, 167, 12, 10), (74, 38, 36, 72), (72, 36, 28, 73), (19, 23, 20, 16), (23, 19, 25, 27), (17, 21, 22, 18), (16, 20, 21, 17), (75, 30, 38, 74), (18, 22, 26, 24), (22, 23, 27, 26), (19, 18, 24, 25), (13, 12, 28, 29), (15, 13, 29, 31), (36, 38, 46, 44), (33, 32, 40, 41), (30, 31, 39, 38), (26, 27, 34, 32), (31, 29, 37, 39), (24, 26, 32, 33), (73, 28, 30, 75), (27, 25, 35, 34), (29, 28, 36, 37), (45, 44, 52, 53), (47, 45, 60, 61), (38, 39, 47, 46), (32, 34, 42, 40), (34, 35, 43, 42), (39, 37, 45, 47), (37, 36, 44, 45), (35, 33, 41, 43), (55, 53, 69, 71), (50, 51, 67, 66), (43, 41, 49, 51), (41, 40, 48, 49), (44, 46, 54, 52), (46, 47, 55, 54), (42, 50, 59, 57), (42, 43, 51, 50), (48, 40, 56, 58), (40, 42, 57, 56), (50, 48, 58, 59), (45, 53, 62, 60), (53, 55, 63, 62), (55, 47, 61, 63), (53, 52, 68, 69), (51, 49, 65, 67), (49, 48, 64, 65), (52, 54, 70, 68), (54, 55, 71, 70), (48, 50, 66, 64), (76, 73, 75, 79), (79, 75, 74, 78), (77, 72, 73, 76), (78, 74, 163, 162), (35, 78, 77, 33), (33, 77, 76, 24), (25, 79, 78, 35), (24, 76, 79, 25), (72, 77, 160, 161), (74, 72, 161, 163), (77, 78, 162, 160), (100, 101, 83, 81), (101, 102, 87, 83), (102, 103, 85, 87), (103, 100, 81, 85), (84, 80, 88, 95), (95, 88, 89, 94), (86, 84, 95, 93), (94, 110, 111, 95), (82, 86, 93, 91), (91, 93, 92, 90), (80, 82, 91, 88), (88, 91, 90, 89), (92, 108, 110, 94), (590, 94, 89, 592), (592, 89, 90, 591), (593, 92, 94, 590), (591, 90, 92, 593), (154, 152, 116, 118), (152, 153, 108, 116), (99, 96, 100, 103), (103, 107, 105, 99), (97, 98, 102, 101), (96, 97, 101, 100), (155, 154, 118, 110), (98, 104, 106, 102), (102, 106, 107, 103), (99, 105, 104, 98), (93, 109, 108, 92), (95, 111, 109, 93), (116, 124, 126, 118), (113, 121, 120, 112), (110, 118, 119, 111), (106, 112, 114, 107), (111, 119, 117, 109), (104, 113, 112, 106), (153, 155, 110, 108), (107, 114, 115, 105), (109, 117, 116, 108), (125, 133, 132, 124), (127, 141, 140, 125), (118, 126, 127, 119), (112, 120, 122, 114), (114, 122, 123, 115), (119, 127, 125, 117), (117, 125, 124, 116), (115, 123, 121, 113), (135, 151, 149, 133), (130, 146, 147, 131), (123, 131, 129, 121), (121, 129, 128, 120), (124, 132, 134, 126), (126, 134, 135, 127), (122, 137, 139, 130), (122, 130, 131, 123), (128, 138, 136, 120), (120, 136, 137, 122), (130, 139, 138, 128), (125, 140, 142, 133), (133, 142, 143, 135), (135, 143, 141, 127), (133, 149, 148, 132), (131, 147, 145, 129), (129, 145, 144, 128), (132, 148, 150, 134), (134, 150, 151, 135), (128, 144, 146, 130), (156, 159, 155, 153), (159, 158, 154, 155), (157, 156, 153, 152), (158, 162, 163, 154), (115, 113, 157, 158), (113, 104, 156, 157), (105, 115, 158, 159), (104, 105, 159, 156), (152, 161, 160, 157), (154, 163, 161, 152), (157, 160, 162, 158), (65, 64, 144, 145), (64, 66, 146, 144), (66, 67, 147, 146), (67, 65, 145, 147), (151, 150, 70, 71), (150, 148, 68, 70), (148, 149, 69, 68), (149, 151, 71, 69), (168, 171, 167, 165), (171, 169, 164, 167), (351, 348, 170, 168), (169, 170, 166, 164), (19, 16, 170, 169), (16, 17, 168, 170), (18, 19, 169, 171), (17, 18, 171, 168), (350, 175, 173, 348), (273, 351, 349, 274), (349, 172, 175, 350), (351, 174, 172, 349), (196, 177, 179, 197), (197, 179, 183, 198), (198, 183, 181, 199), (199, 181, 177, 196), (180, 191, 184, 176), (191, 190, 185, 184), (182, 189, 191, 180), (190, 191, 207, 206), (178, 187, 189, 182), (187, 186, 188, 189), (176, 184, 187, 178), (184, 185, 186, 187), (188, 190, 206, 204), (340, 342, 185, 190), (342, 341, 186, 185), (343, 340, 190, 188), (341, 343, 188, 186), (250, 214, 212, 248), (248, 212, 204, 249), (195, 199, 196, 192), (199, 195, 201, 203), (193, 197, 198, 194), (192, 196, 197, 193), (251, 206, 214, 250), (194, 198, 202, 200), (198, 199, 203, 202), (195, 194, 200, 201), (189, 188, 204, 205), (191, 189, 205, 207), (212, 214, 222, 220), (209, 208, 216, 217), (206, 207, 215, 214), (202, 203, 210, 208), (207, 205, 213, 215), (200, 202, 208, 209), (249, 204, 206, 251), (203, 201, 211, 210), (205, 204, 212, 213), (221, 220, 228, 229), (223, 221, 236, 237), (214, 215, 223, 222), (208, 210, 218, 216), (210, 211, 219, 218), (215, 213, 221, 223), (213, 212, 220, 221), (211, 209, 217, 219), (231, 229, 245, 247), (226, 227, 243, 242), (219, 217, 225, 227), (217, 216, 224, 225), (220, 222, 230, 228), (222, 223, 231, 230), (218, 226, 235, 233), (218, 219, 227, 226), (224, 216, 232, 234), (216, 218, 233, 232), (226, 224, 234, 235), (221, 229, 238, 236), (229, 231, 239, 238), (231, 223, 237, 239), (229, 228, 244, 245), (227, 225, 241, 243), (225, 224, 240, 241), (228, 230, 246, 244), (230, 231, 247, 246), (224, 226, 242, 240), (252, 249, 251, 255), (255, 251, 250, 254), (253, 248, 249, 252), (254, 250, 339, 338), (211, 254, 253, 209), (209, 253, 252, 200), (201, 255, 254, 211), (200, 252, 255, 201), (248, 253, 336, 337), (250, 248, 337, 339), (253, 254, 338, 336), (276, 277, 259, 257), (277, 278, 263, 259), (278, 279, 261, 263), (279, 276, 257, 261), (260, 256, 264, 271), (271, 264, 265, 270), (262, 260, 271, 269), (270, 286, 287, 271), (258, 262, 269, 267), (267, 269, 268, 266), (256, 258, 267, 264), (264, 267, 266, 265), (268, 284, 286, 270), (175, 270, 265, 173), (173, 265, 266, 174), (172, 268, 270, 175), (174, 266, 268, 172), (330, 328, 292, 294), (328, 329, 284, 292), (275, 272, 276, 279), (279, 283, 281, 275), (273, 274, 278, 277), (272, 273, 277, 276), (331, 330, 294, 286), (274, 280, 282, 278), (278, 282, 283, 279), (275, 281, 280, 274), (269, 285, 284, 268), (271, 287, 285, 269), (292, 300, 302, 294), (289, 297, 296, 288), (286, 294, 295, 287), (282, 288, 290, 283), (287, 295, 293, 285), (280, 289, 288, 282), (329, 331, 286, 284), (283, 290, 291, 281), (285, 293, 292, 284), (301, 309, 308, 300), (303, 317, 316, 301), (294, 302, 303, 295), (288, 296, 298, 290), (290, 298, 299, 291), (295, 303, 301, 293), (293, 301, 300, 292), (291, 299, 297, 289), (311, 327, 325, 309), (306, 322, 323, 307), (299, 307, 305, 297), (297, 305, 304, 296), (300, 308, 310, 302), (302, 310, 311, 303), (298, 313, 315, 306), (298, 306, 307, 299), (304, 314, 312, 296), (296, 312, 313, 298), (306, 315, 314, 304), (301, 316, 318, 309), (309, 318, 319, 311), (311, 319, 317, 303), (309, 325, 324, 308), (307, 323, 321, 305), (305, 321, 320, 304), (308, 324, 326, 310), (310, 326, 327, 311), (304, 320, 322, 306), (332, 335, 331, 329), (335, 334, 330, 331), (333, 332, 329, 328), (334, 338, 339, 330), (291, 289, 333, 334), (289, 280, 332, 333), (281, 291, 334, 335), (280, 281, 335, 332), (328, 337, 336, 333), (330, 339, 337, 328), (333, 336, 338, 334), (241, 240, 320, 321), (240, 242, 322, 320), (242, 243, 323, 322), (243, 241, 321, 323), (327, 326, 246, 247), (326, 324, 244, 246), (324, 325, 245, 244), (325, 327, 247, 245), (344, 347, 343, 341), (347, 345, 340, 343), (345, 346, 342, 340), (195, 192, 346, 345), (192, 193, 344, 346), (194, 195, 345, 347), (193, 194, 347, 344), (274, 349, 350, 275), (275, 350, 348, 272), (272, 348, 351, 273), (348, 173, 166, 170), (173, 174, 165, 166), (174, 351, 168, 165), (522, 355, 353, 520), (453, 523, 521, 454), (521, 352, 355, 522), (523, 354, 352, 521), (376, 357, 359, 377), (377, 359, 363, 378), (378, 363, 361, 379), (379, 361, 357, 376), (360, 371, 364, 356), (371, 370, 365, 364), (362, 369, 371, 360), (370, 371, 387, 386), (358, 367, 369, 362), (367, 366, 368, 369), (356, 364, 367, 358), (364, 365, 366, 367), (368, 370, 386, 384), (430, 394, 392, 428), (428, 392, 384, 429), (375, 379, 376, 372), (379, 375, 381, 383), (373, 377, 378, 374), (372, 376, 377, 373), (431, 386, 394, 430), (374, 378, 382, 380), (378, 379, 383, 382), (375, 374, 380, 381), (369, 368, 384, 385), (371, 369, 385, 387), (392, 394, 402, 400), (389, 388, 396, 397), (386, 387, 395, 394), (382, 383, 390, 388), (387, 385, 393, 395), (380, 382, 388, 389), (429, 384, 386, 431), (383, 381, 391, 390), (385, 384, 392, 393), (401, 400, 408, 409), (403, 401, 416, 417), (394, 395, 403, 402), (388, 390, 398, 396), (390, 391, 399, 398), (395, 393, 401, 403), (393, 392, 400, 401), (391, 389, 397, 399), (411, 409, 425, 427), (406, 407, 423, 422), (399, 397, 405, 407), (397, 396, 404, 405), (400, 402, 410, 408), (402, 403, 411, 410), (398, 406, 415, 413), (398, 399, 407, 406), (404, 396, 412, 414), (396, 398, 413, 412), (406, 404, 414, 415), (401, 409, 418, 416), (409, 411, 419, 418), (411, 403, 417, 419), (409, 408, 424, 425), (407, 405, 421, 423), (405, 404, 420, 421), (408, 410, 426, 424), (410, 411, 427, 426), (404, 406, 422, 420), (432, 429, 431, 435), (435, 431, 430, 434), (433, 428, 429, 432), (434, 430, 519, 518), (391, 434, 433, 389), (389, 433, 432, 380), (381, 435, 434, 391), (380, 432, 435, 381), (428, 433, 516, 517), (430, 428, 517, 519), (433, 434, 518, 516), (456, 457, 439, 437), (457, 458, 443, 439), (458, 459, 441, 443), (459, 456, 437, 441), (440, 436, 444, 451), (451, 444, 445, 450), (442, 440, 451, 449), (450, 466, 467, 451), (438, 442, 449, 447), (447, 449, 448, 446), (436, 438, 447, 444), (444, 447, 446, 445), (448, 464, 466, 450), (355, 450, 445, 353), (353, 445, 446, 354), (352, 448, 450, 355), (354, 446, 448, 352), (510, 508, 472, 474), (508, 509, 464, 472), (455, 452, 456, 459), (459, 463, 461, 455), (453, 454, 458, 457), (452, 453, 457, 456), (511, 510, 474, 466), (454, 460, 462, 458), (458, 462, 463, 459), (455, 461, 460, 454), (449, 465, 464, 448), (451, 467, 465, 449), (472, 480, 482, 474), (469, 477, 476, 468), (466, 474, 475, 467), (462, 468, 470, 463), (467, 475, 473, 465), (460, 469, 468, 462), (509, 511, 466, 464), (463, 470, 471, 461), (465, 473, 472, 464), (481, 489, 488, 480), (483, 497, 496, 481), (474, 482, 483, 475), (468, 476, 478, 470), (470, 478, 479, 471), (475, 483, 481, 473), (473, 481, 480, 472), (471, 479, 477, 469), (491, 507, 505, 489), (486, 502, 503, 487), (479, 487, 485, 477), (477, 485, 484, 476), (480, 488, 490, 482), (482, 490, 491, 483), (478, 493, 495, 486), (478, 486, 487, 479), (484, 494, 492, 476), (476, 492, 493, 478), (486, 495, 494, 484), (481, 496, 498, 489), (489, 498, 499, 491), (491, 499, 497, 483), (489, 505, 504, 488), (487, 503, 501, 485), (485, 501, 500, 484), (488, 504, 506, 490), (490, 506, 507, 491), (484, 500, 502, 486), (512, 515, 511, 509), (515, 514, 510, 511), (513, 512, 509, 508), (514, 518, 519, 510), (471, 469, 513, 514), (469, 460, 512, 513), (461, 471, 514, 515), (460, 461, 515, 512), (508, 517, 516, 513), (510, 519, 517, 508), (513, 516, 518, 514), (421, 420, 500, 501), (420, 422, 502, 500), (422, 423, 503, 502), (423, 421, 501, 503), (507, 506, 426, 427), (506, 504, 424, 426), (504, 505, 425, 424), (505, 507, 427, 425), (531, 373, 374, 528), (530, 375, 372, 529), (528, 374, 375, 530), (529, 372, 373, 531), (454, 521, 522, 455), (455, 522, 520, 452), (452, 520, 523, 453), (523, 520, 346, 344), (520, 353, 342, 346), (353, 354, 341, 342), (354, 523, 344, 341), (365, 526, 525, 366), (368, 524, 527, 370), (370, 527, 526, 365), (366, 525, 524, 368), (525, 526, 533, 532), (524, 528, 530, 527), (527, 530, 529, 526), (525, 531, 528, 524), (526, 529, 534, 533), (531, 525, 532, 535), (529, 531, 535, 534), (534, 535, 536, 537), (535, 532, 539, 536), (532, 533, 538, 539), (533, 534, 537, 538), (413, 415, 579, 577), (58, 56, 544, 546), (261, 257, 564, 566), (232, 233, 561, 560), (183, 179, 557, 559), (57, 59, 547, 545), (363, 359, 573, 575), (5, 7, 543, 542), (235, 234, 562, 563), (437, 439, 581, 580), (234, 232, 560, 562), (81, 83, 549, 548), (233, 235, 563, 561), (181, 183, 559, 558), (493, 492, 584, 585), (361, 363, 575, 574), (1, 5, 542, 540), (439, 443, 583, 581), (257, 259, 565, 564), (494, 495, 587, 586), (137, 136, 552, 553), (83, 87, 551, 549), (492, 494, 586, 584), (138, 139, 555, 554), (177, 181, 558, 556), (495, 493, 585, 587), (357, 361, 574, 572), (136, 138, 554, 552), (443, 441, 582, 583), (313, 312, 568, 569), (259, 263, 567, 565), (139, 137, 553, 555), (314, 315, 571, 570), (87, 85, 550, 551), (3, 1, 540, 541), (312, 314, 570, 568), (441, 437, 580, 582), (412, 413, 577, 576), (315, 313, 569, 571), (263, 261, 566, 567), (179, 177, 556, 557), (415, 414, 578, 579), (85, 81, 548, 550), (56, 57, 545, 544), (359, 357, 572, 573), (7, 3, 541, 543), (414, 412, 576, 578), (59, 58, 546, 547), (550, 553, 552, 551), (547, 546, 554, 555), (542, 543, 544, 545), (541, 540, 564, 565), (566, 569, 568, 567), (563, 562, 570, 571), (558, 559, 560, 561), (557, 556, 580, 581), (582, 585, 584, 583), (579, 578, 586, 587), (574, 575, 576, 577), (537, 536, 588, 589), (573, 572, 589, 588), (594, 591, 593, 597), (597, 593, 590, 595), (591, 594, 600, 598), (595, 590, 592, 596), (99, 595, 596, 96), (96, 596, 594, 97), (98, 597, 595, 99), (97, 594, 597, 98), (592, 591, 598, 599), (596, 592, 599, 601), (594, 596, 601, 600), (600, 601, 605, 604), (599, 598, 602, 603), (598, 600, 604, 602), (601, 599, 603, 605), (604, 605, 607, 606), (549, 606, 607, 548), (603, 602, 608, 609), (497, 499, 657, 655), (142, 140, 622, 624), (316, 317, 639, 638), (182, 180, 628, 629), (258, 256, 634, 635), (141, 143, 625, 623), (319, 318, 640, 641), (362, 360, 644, 645), (4, 0, 610, 612), (442, 438, 651, 653), (318, 316, 638, 640), (86, 82, 619, 621), (417, 416, 646, 647), (317, 319, 641, 639), (180, 176, 626, 628), (418, 419, 649, 648), (61, 60, 614, 615), (360, 356, 642, 644), (440, 442, 653, 652), (0, 2, 611, 610), (262, 258, 635, 637), (416, 418, 648, 646), (62, 63, 617, 616), (84, 86, 621, 620), (419, 417, 647, 649), (60, 62, 616, 614), (237, 236, 630, 631), (176, 178, 627, 626), (63, 61, 615, 617), (238, 239, 633, 632), (436, 440, 652, 650), (356, 358, 643, 642), (260, 262, 637, 636), (236, 238, 632, 630), (80, 84, 620, 618), (2, 6, 613, 611), (239, 237, 631, 633), (496, 497, 655, 654), (256, 260, 636, 634), (438, 436, 650, 651), (178, 182, 629, 627), (499, 498, 656, 657), (140, 141, 623, 622), (358, 362, 645, 643), (6, 4, 612, 613), (82, 80, 618, 619), (498, 496, 654, 656), (143, 142, 624, 625), (609, 608, 619, 618), (620, 621, 622, 623), (617, 625, 624, 616), (612, 615, 614, 613), (610, 611, 635, 634), (636, 637, 638, 639), (633, 641, 640, 632), (628, 631, 630, 629), (626, 627, 651, 650), (652, 653, 654, 655), (649, 657, 656, 648), (644, 647, 646, 645), (642, 643, 659, 658), (538, 658, 659, 539), (548, 607, 685, 664), (589, 572, 676, 684), (587, 585, 682, 683), (547, 555, 667, 663), (540, 542, 661, 660), (563, 571, 675, 671), (550, 548, 664, 665), (579, 587, 683, 679), (556, 558, 669, 668), (542, 545, 662, 661), (566, 564, 672, 673), (558, 561, 670, 669), (572, 574, 677, 676), (564, 540, 660, 672), (574, 577, 678, 677), (582, 580, 680, 681), (580, 556, 668, 680), (545, 547, 663, 662), (555, 553, 666, 667), (561, 563, 671, 670), (553, 550, 665, 666), (569, 566, 673, 674), (571, 569, 674, 675), (585, 582, 681, 682), (577, 579, 679, 678), (684, 676, 702, 710), (662, 663, 689, 688), (674, 673, 699, 700), (678, 679, 705, 704), (664, 685, 711, 690), (665, 664, 690, 691), (671, 675, 701, 697), (681, 680, 706, 707), (667, 666, 692, 693), (669, 670, 696, 695), (683, 682, 708, 709), (668, 669, 695, 694), (680, 668, 694, 706), (666, 665, 691, 692), (670, 671, 697, 696), (682, 681, 707, 708), (663, 667, 693, 689), (673, 672, 698, 699), (679, 683, 709, 705), (661, 662, 688, 687), (675, 674, 700, 701), (677, 678, 704, 703), (660, 661, 687, 686), (672, 660, 686, 698), (676, 677, 703, 702), (710, 702, 573, 588), (702, 703, 575, 573), (703, 704, 576, 575), (704, 705, 578, 576), (705, 709, 586, 578), (709, 708, 584, 586), (708, 707, 583, 584), (707, 706, 581, 583), (706, 694, 557, 581), (694, 695, 559, 557), (695, 696, 560, 559), (696, 697, 562, 560), (697, 701, 570, 562), (701, 700, 568, 570), (700, 699, 567, 568), (699, 698, 565, 567), (698, 686, 541, 565), (686, 687, 543, 541), (687, 688, 544, 543), (688, 689, 546, 544), (689, 693, 554, 546), (693, 692, 552, 554), (692, 691, 551, 552), (691, 690, 549, 551), (690, 711, 606, 549), (629, 630, 723, 722), (613, 614, 715, 714), (640, 638, 727, 728), (645, 646, 731, 730), (651, 627, 721, 733), (611, 613, 714, 713), (646, 648, 732, 731), (635, 611, 713, 725), (621, 619, 717, 718), (656, 654, 735, 736), (627, 629, 722, 721), (659, 643, 729, 737), (637, 635, 725, 726), (638, 637, 726, 727), (643, 645, 730, 729), (654, 653, 734, 735), (653, 651, 733, 734), (632, 640, 728, 724), (619, 608, 712, 717), (648, 656, 736, 732), (622, 621, 718, 719), (614, 616, 716, 715), (624, 622, 719, 720), (616, 624, 720, 716), (630, 632, 724, 723), (726, 725, 751, 752), (735, 734, 760, 761), (716, 720, 746, 742), (728, 727, 753, 754), (732, 736, 762, 758), (713, 714, 740, 739), (714, 715, 741, 740), (729, 730, 756, 755), (730, 731, 757, 756), (715, 716, 742, 741), (731, 732, 758, 757), (737, 729, 755, 763), (718, 717, 743, 744), (727, 726, 752, 753), (734, 733, 759, 760), (720, 719, 745, 746), (724, 728, 754, 750), (736, 735, 761, 762), (721, 722, 748, 747), (722, 723, 749, 748), (717, 712, 738, 743), (723, 724, 750, 749), (719, 718, 744, 745), (658, 763, 755, 642), (642, 755, 756, 644), (644, 756, 757, 647), (647, 757, 758, 649), (649, 758, 762, 657), (657, 762, 761, 655), (655, 761, 760, 652), (652, 760, 759, 650), (650, 759, 747, 626), (626, 747, 748, 628), (628, 748, 749, 631), (631, 749, 750, 633), (633, 750, 754, 641), (641, 754, 753, 639), (639, 753, 752, 636), (636, 752, 751, 634), (634, 751, 739, 610), (610, 739, 740, 612), (612, 740, 741, 615), (615, 741, 742, 617), (617, 742, 746, 625), (625, 746, 745, 623), (623, 745, 744, 620), (620, 744, 743, 618), (618, 743, 738, 609), (763, 658, 767, 769), (658, 538, 765, 767), (538, 537, 764, 765), (589, 684, 768, 766), (537, 589, 766, 764), (769, 767, 773, 775), (767, 765, 771, 773), (765, 764, 770, 771), (766, 768, 774, 772), (764, 766, 772, 770), (774, 710, 588, 772), (772, 588, 536, 770), (770, 536, 539, 771), (771, 539, 659, 773), (773, 659, 737, 775), (768, 684, 710, 774), (747, 759, 798, 796), (737, 763, 799, 793), (775, 737, 793, 801), (791, 789, 795, 797), (721, 747, 796, 790), (609, 738, 782, 779), (607, 605, 777, 778), (603, 609, 779, 776), (788, 782, 802, 803), (685, 607, 778, 780), (605, 603, 776, 777), (776, 779, 786, 783), (780, 778, 785, 787), (777, 776, 783, 784), (779, 782, 788, 786), (778, 777, 784, 785), (711, 787, 785, 606), (606, 785, 784, 604), (604, 784, 783, 602), (602, 783, 786, 608), (608, 786, 788, 712), (685, 780, 787, 711), (792, 790, 796, 798), (800, 801, 793, 799), (802, 794, 781, 803), (733, 721, 790, 792), (763, 769, 800, 799), (713, 739, 795, 789), (738, 712, 781, 794), (759, 733, 792, 798), (739, 751, 797, 795), (725, 713, 789, 791), (782, 738, 794, 802), (769, 775, 801, 800), (751, 725, 791, 797), (712, 788, 803, 781)])
me_cube.polygons.foreach_set('use_smooth', [True] * 878)
me_cube.use_remesh_preserve_volume = False
me_cube.use_remesh_preserve_attributes = False
me_cube.use_mirror_vertex_groups = False
me_cube.update()

# ---- objects
ob_cube_006 = bpy.data.objects.new('Cube.006', me_cube_010)
ob_cube_005 = bpy.data.objects.new('Cube.005', me_cube_009)
ob_cube_004 = bpy.data.objects.new('Cube.004', me_cube_008)
ob_cube_003 = bpy.data.objects.new('Cube.003', me_cube_007)
ob_cube_002 = bpy.data.objects.new('Cube.002', me_cube_006)
ob_cube_001 = bpy.data.objects.new('Cube.001', me_cube_004)
ob_cube = bpy.data.objects.new('Cube', me_cube)
ob_lamp = bpy.data.objects.new('Lamp', light_lamp)
ob_camera = bpy.data.objects.new('Camera', cam_camera)

# ---- transforms, parenting, visibility, modifiers, constraints
ob_cube_006.location = (-1.57, 1.94, 0.1)
ob_cube_006.lineart.crease_threshold = 0.0
_m = ob_cube_006.modifiers.new('Bevel', 'BEVEL')
_m.width = 0.002
_m.width_pct = 0.002
_m.segments = 3
_m.angle_limit = 1.396
_m.spread = 0.0
ob_cube_005.location = (-1.57, 1.9, 2.65)
ob_cube_005.rotation_euler = (1.571, -0.0, 0.0)
ob_cube_005.scale = (1.5, 1.5, 1.5)
ob_cube_005.lineart.crease_threshold = 0.0
_m = ob_cube_005.modifiers.new('Bevel', 'BEVEL')
_m.width = 0.002
_m.width_pct = 0.002
_m.segments = 3
_m.angle_limit = 1.396
_m.spread = 0.0
ob_cube_004.location = (-1.43, 0.0, 2.46)
ob_cube_004.lineart.crease_threshold = 0.0
_m = ob_cube_004.modifiers.new('Bevel', 'BEVEL')
_m.width = 0.002
_m.width_pct = 0.002
_m.segments = 3
_m.spread = 0.0
ob_cube_003.location = (0.24, 0.0, 2.37)
ob_cube_003.lineart.crease_threshold = 0.0
_m = ob_cube_003.modifiers.new('Bevel', 'BEVEL')
_m.width = 0.002
_m.width_pct = 0.002
_m.segments = 3
_m.spread = 0.0
ob_cube_002.location = (-1.37, 0.0, 0.54)
ob_cube_002.lineart.crease_threshold = 0.0
_m = ob_cube_002.modifiers.new('Bevel', 'BEVEL')
_m.width = 0.002
_m.width_pct = 0.002
_m.segments = 3
_m.spread = 0.0
ob_cube_001.location = (-1.57, 0.0, 0.1)
ob_cube_001.lineart.crease_threshold = 0.0
_m = ob_cube_001.modifiers.new('Bevel', 'BEVEL')
_m.width = 0.002
_m.width_pct = 0.002
_m.segments = 3
_m.angle_limit = 1.396
_m.spread = 0.0
ob_cube.location = (0.0, 0.0, 0.1)
ob_cube.lineart.crease_threshold = 0.0
_m = ob_cube.modifiers.new('Bevel', 'BEVEL')
_m.width = 0.002
_m.width_pct = 0.002
_m.segments = 3
_m.spread = 0.0
ob_lamp.location = (4.076, 1.005, 6.004)
ob_lamp.rotation_euler = (0.6503, 0.05522, 1.866)
ob_lamp.lock_rotations_4d = False
ob_lamp.empty_display_type = 'ARROWS'
ob_lamp.color = (0.0, 0.0, 0.0, 0.0)
ob_lamp.lineart.crease_threshold = 0.0
ob_camera.location = (7.481, -6.508, 5.444)
ob_camera.rotation_euler = (1.109, 0.0, 0.8149)
ob_camera.lock_rotations_4d = False
ob_camera.empty_display_type = 'ARROWS'
ob_camera.color = (0.0, 0.0, 0.0, 0.0)
ob_camera.display_type = 'WIRE'
ob_camera.lineart.crease_threshold = 0.0

# ---- collection membership
col_collection_1.objects.link(ob_cube_006)
col_collection_1.objects.link(ob_cube_005)
col_collection_1.objects.link(ob_cube_004)
col_collection_1.objects.link(ob_cube_003)
col_collection_1.objects.link(ob_cube_002)
col_collection_1.objects.link(ob_cube_001)
col_collection_1.objects.link(ob_cube)
col_collection_1.objects.link(ob_lamp)
col_collection_1.objects.link(ob_camera)

# ---- scene / render settings (as saved in the file)
scene.camera = ob_camera
scene.frame_start = 1; scene.frame_end = 250; scene.frame_set(1)
scene.render.engine = 'CYCLES'
scene.render.resolution_percentage = 50
scene.render.dither_intensity = 0.0
scene.cycles.use_denoising = False
scene.cycles.samples = 576
scene.cycles.sampling_pattern = 'TABULATED_SOBOL'
scene.cycles.light_sampling_threshold = 0.0
scene.cycles.use_adaptive_sampling = False
scene.cycles.use_light_tree = False
scene.cycles.blur_glossy = 0.0
scene.cycles.max_bounces = 128
scene.cycles.diffuse_bounces = 128
scene.cycles.glossy_bounces = 128
scene.cycles.transmission_bounces = 128
scene.cycles.volume_bounces = 128
scene.cycles.transparent_max_bounces = 128
scene.cycles.sample_clamp_indirect = 0.0
scene.view_settings.view_transform = 'Standard'
bpy.context.view_layer.update()
